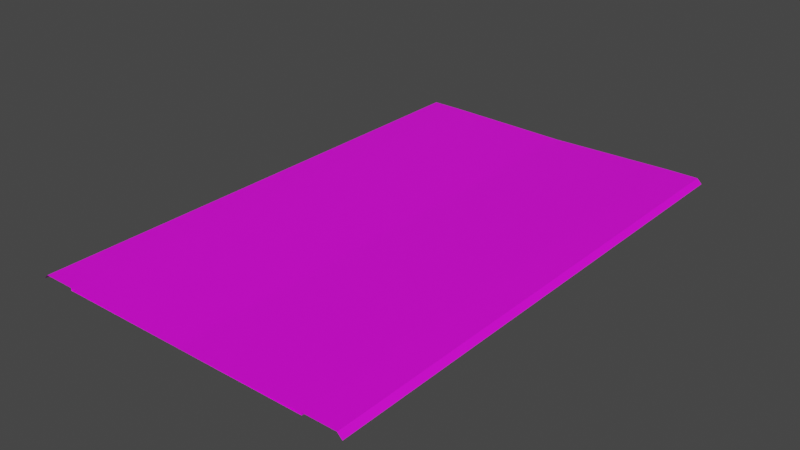 # Source: RJs_Road_4_4_Basic_Segment_UT.blend  (saved by Blender 2.92.15; exported with 4.5.12 LTS)
import bpy
from mathutils import Matrix  # noqa: F401  (used for matrix-valued properties, if any)

bpy.ops.wm.read_factory_settings(use_empty=True)
scene = bpy.context.scene
scene.name = 'Scene'

# ---- collections
col_collection = bpy.data.collections.new('Collection'); scene.collection.children.link(col_collection)
col_collection_001 = bpy.data.collections.new('Collection.001'); scene.collection.children.link(col_collection_001)

# ---- images (referenced by path relative to the original .blend; pixels are not part of the script)
import os
ASSET_DIR = os.environ.get("B2B_ASSET_DIR", "")  # directory of the original .blend (textures are referenced by path, not embedded)
HERE = os.path.dirname(os.path.abspath(__file__))  # packed textures are extracted next to this script under _unpacked/

def load_image(name, relpath, width, height, colorspace="sRGB"):
    """Load a texture the original file referenced (path relative to the .blend, or extracted next to this script)."""
    p = next((c for c in (os.path.join(HERE, relpath), os.path.join(ASSET_DIR, relpath)) if relpath and os.path.exists(c)), "")
    if p:
        img = bpy.data.images.load(p, check_existing=True)
        img.name = name
    else:  # same state as the original file: an image datablock whose file is absent (Cycles renders it pink)
        img = bpy.data.images.new(name, width, height)
        img.source = "FILE"
        img.filepath = "//" + (relpath or name)
    img.colorspace_settings.name = colorspace
    return img
img_rjs_road_basic_segment_ut_d_png_001 = load_image('RJs_Road Basic Segment_UT_d.png.001', 'RJs_Road Basic Segment_UT_d.png', 1024, 1024, 'sRGB')

# ---- materials (node trees are filled in below, after node groups)
mat_material_002 = bpy.data.materials.new('Material.002')
mat_material_002.use_transparent_shadow = False

# ---- material node trees
mat_material_002.use_nodes = True; mat_material_002.node_tree.nodes.clear()
_N = mat_material_002.node_tree.nodes; _L = mat_material_002.node_tree.links
n0 = _N.new('ShaderNodeBsdfPrincipled'); n0.name = 'Principled BSDF'; n0.location = (10, 300)
n0.distribution = 'GGX'
n0.subsurface_method = 'BURLEY'
n0.inputs[3].default_value = 1.45
n0.inputs[27].default_value = (0.0, 0.0, 0.0, 1.0)
n0.inputs[28].default_value = 1.0
n1 = _N.new('ShaderNodeOutputMaterial'); n1.name = 'Material Output'; n1.location = (300, 300)
n2 = _N.new('ShaderNodeTexImage'); n2.name = 'Image Texture'; n2.location = (-280, 280)
n2.image = img_rjs_road_basic_segment_ut_d_png_001
_L.new(n0.outputs[0], n1.inputs[0])
_L.new(n2.outputs[0], n0.inputs[0])
n1.is_active_output = True

# ---- world
world_world = bpy.data.worlds.new('World'); scene.world = world_world
world_world.use_nodes = True; world_world.node_tree.nodes.clear()
_N = world_world.node_tree.nodes; _L = world_world.node_tree.links
n0 = _N.new('ShaderNodeOutputWorld'); n0.name = 'World Output'; n0.location = (300, 300)
n1 = _N.new('ShaderNodeBackground'); n1.name = 'Background'; n1.location = (10, 300)
n1.inputs[0].default_value = (0.05088, 0.05088, 0.05088, 1.0)
_L.new(n1.outputs[0], n0.inputs[0])
n0.is_active_output = True
world_world.color = (0.05088, 0.05088, 0.05088)
world_world.use_sun_shadow = False
world_world.sun_shadow_jitter_overblur = 0.0

# ---- meshes
me_plane = bpy.data.meshes.new('Plane')
me_plane.from_pydata([(16.0, 32.0, -0.3), (16.0, -32.0, -0.3), (16.0, 32.0, 0.001), (16.0, -32.0, 0.001), (20.0, 32.0, 0.001), (20.0, -32.0, 0.001), (20.6, 32.0, -0.6), (20.6, -32.0, -0.6), (16.0, -30.0, -0.3), (16.0, -28.0, -0.3), (16.0, -26.0, -0.3), (16.0, -24.0, -0.3), (16.0, -22.0, -0.3), (16.0, -20.0, -0.3), (16.0, -18.0, -0.3), (16.0, -16.0, -0.3), (16.0, -14.0, -0.3), (16.0, -12.0, -0.3), (16.0, -10.0, -0.3), (16.0, -8.0, -0.3), (16.0, -6.0, -0.3), (16.0, -4.0, -0.3), (16.0, -2.0, -0.3), (16.0, 7.55e-07, -0.3), (16.0, 2.0, -0.3), (16.0, 4.0, -0.3), (16.0, 6.0, -0.3), (16.0, 8.0, -0.3), (16.0, 10.0, -0.3), (16.0, 12.0, -0.3), (16.0, 14.0, -0.3), (16.0, 16.0, -0.3), (16.0, 18.0, -0.3), (16.0, 20.0, -0.3), (16.0, 22.0, -0.3), (16.0, 24.0, -0.3), (16.0, 26.0, -0.3), (16.0, 28.0, -0.3), (16.0, 30.0, -0.3), (16.0, -30.0, 0.001), (16.0, -28.0, 0.001), (16.0, -26.0, 0.001), (16.0, -24.0, 0.001), (16.0, -22.0, 0.001), (16.0, -20.0, 0.001), (16.0, -18.0, 0.001), (16.0, -16.0, 0.001), (16.0, -14.0, 0.001), (16.0, -12.0, 0.001), (16.0, -10.0, 0.001), (16.0, -8.0, 0.001), (16.0, -6.0, 0.001), (16.0, -4.0, 0.001), (16.0, -2.0, 0.001), (16.0, 7.55e-07, 0.001), (16.0, 2.0, 0.001), (16.0, 4.0, 0.001), (16.0, 6.0, 0.001), (16.0, 8.0, 0.001), (16.0, 10.0, 0.001), (16.0, 12.0, 0.001), (16.0, 14.0, 0.001), (16.0, 16.0, 0.001), (16.0, 18.0, 0.001), (16.0, 20.0, 0.001), (16.0, 22.0, 0.001), (16.0, 24.0, 0.001), (16.0, 26.0, 0.001), (16.0, 28.0, 0.001), (16.0, 30.0, 0.001), (20.0, -30.0, 0.001), (20.0, -28.0, 0.001), (20.0, -26.0, 0.001), (20.0, -24.0, 0.001), (20.0, -22.0, 0.001), (20.0, -20.0, 0.001), (20.0, -18.0, 0.001), (20.0, -16.0, 0.001), (20.0, -14.0, 0.001), (20.0, -12.0, 0.001), (20.0, -10.0, 0.001), (20.0, -8.0, 0.001), (20.0, -6.0, 0.001), (20.0, -4.0, 0.001), (20.0, -2.0, 0.001), (20.0, 1.208e-06, 0.001), (20.0, 2.0, 0.001), (20.0, 4.0, 0.001), (20.0, 6.0, 0.001), (20.0, 8.0, 0.001), (20.0, 10.0, 0.001), (20.0, 12.0, 0.001), (20.0, 14.0, 0.001), (20.0, 16.0, 0.001), (20.0, 18.0, 0.001), (20.0, 20.0, 0.001), (20.0, 22.0, 0.001), (20.0, 24.0, 0.001), (20.0, 26.0, 0.001), (20.0, 28.0, 0.001), (20.0, 30.0, 0.001), (20.6, -30.0, -0.6), (20.6, -28.0, -0.6), (20.6, -26.0, -0.6), (20.6, -24.0, -0.6), (20.6, -22.0, -0.6), (20.6, -20.0, -0.6), (20.6, -18.0, -0.6), (20.6, -16.0, -0.6), (20.6, -14.0, -0.6), (20.6, -12.0, -0.6), (20.6, -10.0, -0.6), (20.6, -8.0, -0.6), (20.6, -6.0, -0.6), (20.6, -4.0, -0.6), (20.6, -2.0, -0.6), (20.6, 1.299e-06, -0.6), (20.6, 2.0, -0.6), (20.6, 4.0, -0.6), (20.6, 6.0, -0.6), (20.6, 8.0, -0.6), (20.6, 10.0, -0.6), (20.6, 12.0, -0.6), (20.6, 14.0, -0.6), (20.6, 16.0, -0.6), (20.6, 18.0, -0.6), (20.6, 20.0, -0.6), (20.6, 22.0, -0.6), (20.6, 24.0, -0.6), (20.6, 26.0, -0.6), (20.6, 28.0, -0.6), (20.6, 30.0, -0.6), (-16.0, 32.0, -0.3), (4.085e-07, 32.0, -0.3), (-16.0, -32.0, -0.3), (1.007e-05, -32.0, -0.3), (-16.0, 32.0, 0.001), (-16.0, -32.0, 0.001), (-20.0, 32.0, 0.001), (-20.0, -32.0, 0.001), (-20.6, 32.0, -0.6), (-20.6, -32.0, -0.6), (-16.0, -30.0, -0.3), (-16.0, -28.0, -0.3), (-16.0, -26.0, -0.3), (-16.0, -24.0, -0.3), (-16.0, -22.0, -0.3), (-16.0, -20.0, -0.3), (-16.0, -18.0, -0.3), (-16.0, -16.0, -0.3), (-16.0, -14.0, -0.3), (-16.0, -12.0, -0.3), (-16.0, -10.0, -0.3), (-16.0, -8.0, -0.3), (-16.0, -6.0, -0.3), (-16.0, -4.0, -0.3), (-16.0, -2.0, -0.3), (-16.0, -7.55e-07, -0.3), (-16.0, 2.0, -0.3), (-16.0, 4.0, -0.3), (-16.0, 6.0, -0.3), (-16.0, 8.0, -0.3), (-16.0, 10.0, -0.3), (-16.0, 12.0, -0.3), (-16.0, 14.0, -0.3), (-16.0, 16.0, -0.3), (-16.0, 18.0, -0.3), (-16.0, 20.0, -0.3), (-16.0, 22.0, -0.3), (-16.0, 24.0, -0.3), (-16.0, 26.0, -0.3), (-16.0, 28.0, -0.3), (-16.0, 30.0, -0.3), (7.105e-07, 30.0, -0.3), (1.013e-06, 28.0, -0.3), (1.315e-06, 26.0, -0.3), (1.616e-06, 24.0, -0.3), (1.918e-06, 22.0, -0.3), (2.22e-06, 20.0, -0.3), (2.522e-06, 18.0, -0.3), (2.824e-06, 16.0, -0.3), (3.126e-06, 14.0, -0.3), (3.428e-06, 12.0, -0.3), (3.73e-06, 10.0, -0.3), (4.032e-06, 8.0, -0.3), (4.334e-06, 6.0, -0.3), (4.636e-06, 4.0, -0.3), (4.938e-06, 2.0, -0.3), (5.24e-06, 3.956e-13, -0.3), (5.542e-06, -2.0, -0.3), (5.844e-06, -4.0, -0.3), (6.146e-06, -6.0, -0.3), (6.448e-06, -8.0, -0.3), (6.75e-06, -10.0, -0.3), (7.052e-06, -12.0, -0.3), (7.354e-06, -14.0, -0.3), (7.656e-06, -16.0, -0.3), (7.958e-06, -18.0, -0.3), (8.26e-06, -20.0, -0.3), (8.562e-06, -22.0, -0.3), (8.864e-06, -24.0, -0.3), (9.166e-06, -26.0, -0.3), (9.468e-06, -28.0, -0.3), (9.77e-06, -30.0, -0.3), (-16.0, -30.0, 0.001), (-16.0, -28.0, 0.001), (-16.0, -26.0, 0.001), (-16.0, -24.0, 0.001), (-16.0, -22.0, 0.001), (-16.0, -20.0, 0.001), (-16.0, -18.0, 0.001), (-16.0, -16.0, 0.001), (-16.0, -14.0, 0.001), (-16.0, -12.0, 0.001), (-16.0, -10.0, 0.001), (-16.0, -8.0, 0.001), (-16.0, -6.0, 0.001), (-16.0, -4.0, 0.001), (-16.0, -2.0, 0.001), (-16.0, -7.55e-07, 0.001), (-16.0, 2.0, 0.001), (-16.0, 4.0, 0.001), (-16.0, 6.0, 0.001), (-16.0, 8.0, 0.001), (-16.0, 10.0, 0.001), (-16.0, 12.0, 0.001), (-16.0, 14.0, 0.001), (-16.0, 16.0, 0.001), (-16.0, 18.0, 0.001), (-16.0, 20.0, 0.001), (-16.0, 22.0, 0.001), (-16.0, 24.0, 0.001), (-16.0, 26.0, 0.001), (-16.0, 28.0, 0.001), (-16.0, 30.0, 0.001), (-20.0, -30.0, 0.001), (-20.0, -28.0, 0.001), (-20.0, -26.0, 0.001), (-20.0, -24.0, 0.001), (-20.0, -22.0, 0.001), (-20.0, -20.0, 0.001), (-20.0, -18.0, 0.001), (-20.0, -16.0, 0.001), (-20.0, -14.0, 0.001), (-20.0, -12.0, 0.001), (-20.0, -10.0, 0.001), (-20.0, -8.0, 0.001), (-20.0, -6.0, 0.001), (-20.0, -4.0, 0.001), (-20.0, -2.0, 0.001), (-20.0, -1.208e-06, 0.001), (-20.0, 2.0, 0.001), (-20.0, 4.0, 0.001), (-20.0, 6.0, 0.001), (-20.0, 8.0, 0.001), (-20.0, 10.0, 0.001), (-20.0, 12.0, 0.001), (-20.0, 14.0, 0.001), (-20.0, 16.0, 0.001), (-20.0, 18.0, 0.001), (-20.0, 20.0, 0.001), (-20.0, 22.0, 0.001), (-20.0, 24.0, 0.001), (-20.0, 26.0, 0.001), (-20.0, 28.0, 0.001), (-20.0, 30.0, 0.001), (-20.6, -30.0, -0.6), (-20.6, -28.0, -0.6), (-20.6, -26.0, -0.6), (-20.6, -24.0, -0.6), (-20.6, -22.0, -0.6), (-20.6, -20.0, -0.6), (-20.6, -18.0, -0.6), (-20.6, -16.0, -0.6), (-20.6, -14.0, -0.6), (-20.6, -12.0, -0.6), (-20.6, -10.0, -0.6), (-20.6, -8.0, -0.6), (-20.6, -6.0, -0.6), (-20.6, -4.0, -0.6), (-20.6, -2.0, -0.6), (-20.6, -1.299e-06, -0.6), (-20.6, 2.0, -0.6), (-20.6, 4.0, -0.6), (-20.6, 6.0, -0.6), (-20.6, 8.0, -0.6), (-20.6, 10.0, -0.6), (-20.6, 12.0, -0.6), (-20.6, 14.0, -0.6), (-20.6, 16.0, -0.6), (-20.6, 18.0, -0.6), (-20.6, 20.0, -0.6), (-20.6, 22.0, -0.6), (-20.6, 24.0, -0.6), (-20.6, 26.0, -0.6), (-20.6, 28.0, -0.6), (-20.6, 30.0, -0.6)], [], [(203, 1, 8), (1, 39, 8), (3, 70, 39), (5, 101, 70), (100, 6, 4), (99, 131, 100), (98, 130, 99), (97, 129, 98), (96, 128, 97), (95, 127, 96), (94, 126, 95), (93, 125, 94), (92, 124, 93), (91, 123, 92), (90, 122, 91), (89, 121, 90), (88, 120, 89), (87, 119, 88), (86, 118, 87), (85, 117, 86), (84, 116, 85), (83, 115, 84), (82, 114, 83), (81, 113, 82), (80, 112, 81), (79, 111, 80), (78, 110, 79), (77, 109, 78), (76, 108, 77), (75, 107, 76), (74, 106, 75), (73, 105, 74), (72, 104, 73), (71, 103, 72), (70, 102, 71), (69, 4, 2), (68, 100, 69), (67, 99, 68), (66, 98, 67), (65, 97, 66), (64, 96, 65), (63, 95, 64), (62, 94, 63), (61, 93, 62), (60, 92, 61), (59, 91, 60), (58, 90, 59), (57, 89, 58), (56, 88, 57), (55, 87, 56), (54, 86, 55), (53, 85, 54), (52, 84, 53), (51, 83, 52), (50, 82, 51), (49, 81, 50), (48, 80, 49), (47, 79, 48), (46, 78, 47), (45, 77, 46), (44, 76, 45), (43, 75, 44), (42, 74, 43), (41, 73, 42), (40, 72, 41), (39, 71, 40), (38, 2, 0), (37, 69, 38), (36, 68, 37), (35, 67, 36), (34, 66, 35), (33, 65, 34), (32, 64, 33), (31, 63, 32), (30, 62, 31), (29, 61, 30), (28, 60, 29), (27, 59, 28), (26, 58, 27), (25, 57, 26), (24, 56, 25), (23, 55, 24), (22, 54, 23), (21, 53, 22), (20, 52, 21), (19, 51, 20), (18, 50, 19), (17, 49, 18), (16, 48, 17), (15, 47, 16), (14, 46, 15), (13, 45, 14), (12, 44, 13), (11, 43, 12), (10, 42, 11), (9, 41, 10), (8, 40, 9), (133, 38, 0), (173, 37, 38), (174, 36, 37), (175, 35, 36), (176, 34, 35), (177, 33, 34), (178, 32, 33), (179, 31, 32), (180, 30, 31), (181, 29, 30), (182, 28, 29), (183, 27, 28), (184, 26, 27), (185, 25, 26), (186, 24, 25), (187, 23, 24), (188, 22, 23), (189, 21, 22), (190, 20, 21), (191, 19, 20), (192, 18, 19), (193, 17, 18), (194, 16, 17), (195, 15, 16), (196, 14, 15), (197, 13, 14), (198, 12, 13), (199, 11, 12), (200, 10, 11), (201, 9, 10), (202, 8, 9), (134, 203, 142), (204, 134, 142), (235, 137, 204), (266, 139, 235), (140, 265, 138), (296, 264, 265), (295, 263, 264), (294, 262, 263), (293, 261, 262), (292, 260, 261), (291, 259, 260), (290, 258, 259), (289, 257, 258), (288, 256, 257), (287, 255, 256), (286, 254, 255), (285, 253, 254), (284, 252, 253), (283, 251, 252), (282, 250, 251), (281, 249, 250), (280, 248, 249), (279, 247, 248), (278, 246, 247), (277, 245, 246), (276, 244, 245), (275, 243, 244), (274, 242, 243), (273, 241, 242), (272, 240, 241), (271, 239, 240), (270, 238, 239), (269, 237, 238), (268, 236, 237), (267, 235, 236), (138, 234, 136), (265, 233, 234), (264, 232, 233), (263, 231, 232), (262, 230, 231), (261, 229, 230), (260, 228, 229), (259, 227, 228), (258, 226, 227), (257, 225, 226), (256, 224, 225), (255, 223, 224), (254, 222, 223), (253, 221, 222), (252, 220, 221), (251, 219, 220), (250, 218, 219), (249, 217, 218), (248, 216, 217), (247, 215, 216), (246, 214, 215), (245, 213, 214), (244, 212, 213), (243, 211, 212), (242, 210, 211), (241, 209, 210), (240, 208, 209), (239, 207, 208), (238, 206, 207), (237, 205, 206), (236, 204, 205), (136, 172, 132), (234, 171, 172), (233, 170, 171), (232, 169, 170), (231, 168, 169), (230, 167, 168), (229, 166, 167), (228, 165, 166), (227, 164, 165), (226, 163, 164), (225, 162, 163), (224, 161, 162), (223, 160, 161), (222, 159, 160), (221, 158, 159), (220, 157, 158), (219, 156, 157), (218, 155, 156), (217, 154, 155), (216, 153, 154), (215, 152, 153), (214, 151, 152), (213, 150, 151), (212, 149, 150), (211, 148, 149), (210, 147, 148), (209, 146, 147), (208, 145, 146), (207, 144, 145), (206, 143, 144), (205, 142, 143), (172, 133, 132), (171, 173, 172), (170, 174, 171), (169, 175, 170), (168, 176, 169), (167, 177, 168), (166, 178, 167), (165, 179, 166), (164, 180, 165), (163, 181, 164), (162, 182, 163), (161, 183, 162), (160, 184, 161), (159, 185, 160), (158, 186, 159), (157, 187, 158), (156, 188, 157), (155, 189, 156), (154, 190, 155), (153, 191, 154), (152, 192, 153), (151, 193, 152), (150, 194, 151), (149, 195, 150), (148, 196, 149), (147, 197, 148), (146, 198, 147), (145, 199, 146), (144, 200, 145), (143, 201, 144), (142, 202, 143), (203, 135, 1), (1, 3, 39), (3, 5, 70), (5, 7, 101), (100, 131, 6), (99, 130, 131), (98, 129, 130), (97, 128, 129), (96, 127, 128), (95, 126, 127), (94, 125, 126), (93, 124, 125), (92, 123, 124), (91, 122, 123), (90, 121, 122), (89, 120, 121), (88, 119, 120), (87, 118, 119), (86, 117, 118), (85, 116, 117), (84, 115, 116), (83, 114, 115), (82, 113, 114), (81, 112, 113), (80, 111, 112), (79, 110, 111), (78, 109, 110), (77, 108, 109), (76, 107, 108), (75, 106, 107), (74, 105, 106), (73, 104, 105), (72, 103, 104), (71, 102, 103), (70, 101, 102), (69, 100, 4), (68, 99, 100), (67, 98, 99), (66, 97, 98), (65, 96, 97), (64, 95, 96), (63, 94, 95), (62, 93, 94), (61, 92, 93), (60, 91, 92), (59, 90, 91), (58, 89, 90), (57, 88, 89), (56, 87, 88), (55, 86, 87), (54, 85, 86), (53, 84, 85), (52, 83, 84), (51, 82, 83), (50, 81, 82), (49, 80, 81), (48, 79, 80), (47, 78, 79), (46, 77, 78), (45, 76, 77), (44, 75, 76), (43, 74, 75), (42, 73, 74), (41, 72, 73), (40, 71, 72), (39, 70, 71), (38, 69, 2), (37, 68, 69), (36, 67, 68), (35, 66, 67), (34, 65, 66), (33, 64, 65), (32, 63, 64), (31, 62, 63), (30, 61, 62), (29, 60, 61), (28, 59, 60), (27, 58, 59), (26, 57, 58), (25, 56, 57), (24, 55, 56), (23, 54, 55), (22, 53, 54), (21, 52, 53), (20, 51, 52), (19, 50, 51), (18, 49, 50), (17, 48, 49), (16, 47, 48), (15, 46, 47), (14, 45, 46), (13, 44, 45), (12, 43, 44), (11, 42, 43), (10, 41, 42), (9, 40, 41), (8, 39, 40), (133, 173, 38), (173, 174, 37), (174, 175, 36), (175, 176, 35), (176, 177, 34), (177, 178, 33), (178, 179, 32), (179, 180, 31), (180, 181, 30), (181, 182, 29), (182, 183, 28), (183, 184, 27), (184, 185, 26), (185, 186, 25), (186, 187, 24), (187, 188, 23), (188, 189, 22), (189, 190, 21), (190, 191, 20), (191, 192, 19), (192, 193, 18), (193, 194, 17), (194, 195, 16), (195, 196, 15), (196, 197, 14), (197, 198, 13), (198, 199, 12), (199, 200, 11), (200, 201, 10), (201, 202, 9), (202, 203, 8), (134, 135, 203), (204, 137, 134), (235, 139, 137), (266, 141, 139), (140, 296, 265), (296, 295, 264), (295, 294, 263), (294, 293, 262), (293, 292, 261), (292, 291, 260), (291, 290, 259), (290, 289, 258), (289, 288, 257), (288, 287, 256), (287, 286, 255), (286, 285, 254), (285, 284, 253), (284, 283, 252), (283, 282, 251), (282, 281, 250), (281, 280, 249), (280, 279, 248), (279, 278, 247), (278, 277, 246), (277, 276, 245), (276, 275, 244), (275, 274, 243), (274, 273, 242), (273, 272, 241), (272, 271, 240), (271, 270, 239), (270, 269, 238), (269, 268, 237), (268, 267, 236), (267, 266, 235), (138, 265, 234), (265, 264, 233), (264, 263, 232), (263, 262, 231), (262, 261, 230), (261, 260, 229), (260, 259, 228), (259, 258, 227), (258, 257, 226), (257, 256, 225), (256, 255, 224), (255, 254, 223), (254, 253, 222), (253, 252, 221), (252, 251, 220), (251, 250, 219), (250, 249, 218), (249, 248, 217), (248, 247, 216), (247, 246, 215), (246, 245, 214), (245, 244, 213), (244, 243, 212), (243, 242, 211), (242, 241, 210), (241, 240, 209), (240, 239, 208), (239, 238, 207), (238, 237, 206), (237, 236, 205), (236, 235, 204), (136, 234, 172), (234, 233, 171), (233, 232, 170), (232, 231, 169), (231, 230, 168), (230, 229, 167), (229, 228, 166), (228, 227, 165), (227, 226, 164), (226, 225, 163), (225, 224, 162), (224, 223, 161), (223, 222, 160), (222, 221, 159), (221, 220, 158), (220, 219, 157), (219, 218, 156), (218, 217, 155), (217, 216, 154), (216, 215, 153), (215, 214, 152), (214, 213, 151), (213, 212, 150), (212, 211, 149), (211, 210, 148), (210, 209, 147), (209, 208, 146), (208, 207, 145), (207, 206, 144), (206, 205, 143), (205, 204, 142), (172, 173, 133), (171, 174, 173), (170, 175, 174), (169, 176, 175), (168, 177, 176), (167, 178, 177), (166, 179, 178), (165, 180, 179), (164, 181, 180), (163, 182, 181), (162, 183, 182), (161, 184, 183), (160, 185, 184), (159, 186, 185), (158, 187, 186), (157, 188, 187), (156, 189, 188), (155, 190, 189), (154, 191, 190), (153, 192, 191), (152, 193, 192), (151, 194, 193), (150, 195, 194), (149, 196, 195), (148, 197, 196), (147, 198, 197), (146, 199, 198), (145, 200, 199), (144, 201, 200), (143, 202, 201), (142, 203, 202)])
_uv = me_plane.uv_layers.new(name='UVMap')
_uv.uv.foreach_set('vector', [0.5303, 0.03125, 0.3469, 0.0, 0.3469, 0.03125, 0.06654, 1.0, 0.06289, 0.9688, 0.06654, 0.9688, 0.05765, 0.0, 7.35e-05, 0.03125, 0.05765, 0.03125, 0.01481, 0.0, 0.02807, 0.03125, 0.01481, 0.03125, 0.01481, 0.9688, 0.02807, 1.0, 0.01481, 1.0, 0.01481, 0.9375, 0.02807, 0.9688, 0.01481, 0.9688, 0.01481, 0.9062, 0.02807, 0.9375, 0.01481, 0.9375, 0.01481, 0.875, 0.02807, 0.9062, 0.01481, 0.9062, 0.01481, 0.8438, 0.02807, 0.875, 0.01481, 0.875, 0.01481, 0.8125, 0.02807, 0.8438, 0.01481, 0.8438, 0.01481, 0.7812, 0.02807, 0.8125, 0.01481, 0.8125, 0.01481, 0.75, 0.02807, 0.7812, 0.01481, 0.7812, 0.01481, 0.7188, 0.02807, 0.75, 0.01481, 0.75, 0.01481, 0.6875, 0.02807, 0.7188, 0.01481, 0.7188, 0.01481, 0.6562, 0.02807, 0.6875, 0.01481, 0.6875, 0.01481, 0.625, 0.02807, 0.6562, 0.01481, 0.6562, 0.01481, 0.5938, 0.02807, 0.625, 0.01481, 0.625, 0.01481, 0.5625, 0.02807, 0.5938, 0.01481, 0.5938, 0.01481, 0.5312, 0.02807, 0.5625, 0.01481, 0.5625, 0.01481, 0.5, 0.02807, 0.5312, 0.01481, 0.5312, 0.01481, 0.4688, 0.02807, 0.5, 0.01481, 0.5, 0.01481, 0.4375, 0.02807, 0.4688, 0.01481, 0.4688, 0.01481, 0.4062, 0.02807, 0.4375, 0.01481, 0.4375, 0.01481, 0.375, 0.02807, 0.4062, 0.01481, 0.4062, 0.01481, 0.3438, 0.02807, 0.375, 0.01481, 0.375, 0.01481, 0.3125, 0.02807, 0.3438, 0.01481, 0.3438, 0.01481, 0.2812, 0.02807, 0.3125, 0.01481, 0.3125, 0.01481, 0.25, 0.02807, 0.2812, 0.01481, 0.2812, 0.01481, 0.2188, 0.02807, 0.25, 0.01481, 0.25, 0.01481, 0.1875, 0.02807, 0.2188, 0.01481, 0.2188, 0.01481, 0.1562, 0.02807, 0.1875, 0.01481, 0.1875, 0.01481, 0.125, 0.02807, 0.1562, 0.01481, 0.1562, 0.01481, 0.09375, 0.02807, 0.125, 0.01481, 0.125, 0.01481, 0.0625, 0.02807, 0.09375, 0.01481, 0.09375, 0.01481, 0.03125, 0.02807, 0.0625, 0.01481, 0.0625, 0.05765, 0.9688, 7.35e-05, 1.0, 0.05765, 1.0, 0.05765, 0.9375, 7.35e-05, 0.9688, 0.05765, 0.9688, 0.05765, 0.9062, 7.35e-05, 0.9375, 0.05765, 0.9375, 0.05765, 0.875, 7.35e-05, 0.9062, 0.05765, 0.9062, 0.05765, 0.8438, 7.35e-05, 0.875, 0.05765, 0.875, 0.05765, 0.8125, 7.35e-05, 0.8438, 0.05765, 0.8438, 0.05765, 0.7812, 7.35e-05, 0.8125, 0.05765, 0.8125, 0.05765, 0.75, 7.35e-05, 0.7812, 0.05765, 0.7812, 0.05765, 0.7188, 7.35e-05, 0.75, 0.05765, 0.75, 0.05765, 0.6875, 7.35e-05, 0.7188, 0.05765, 0.7188, 0.05765, 0.6562, 7.35e-05, 0.6875, 0.05765, 0.6875, 0.05765, 0.625, 7.35e-05, 0.6562, 0.05765, 0.6562, 0.05765, 0.5938, 7.35e-05, 0.625, 0.05765, 0.625, 0.05765, 0.5625, 7.35e-05, 0.5938, 0.05765, 0.5938, 0.05765, 0.5312, 7.35e-05, 0.5625, 0.05765, 0.5625, 0.05765, 0.5, 7.35e-05, 0.5312, 0.05765, 0.5312, 0.05765, 0.4688, 7.35e-05, 0.5, 0.05765, 0.5, 0.05765, 0.4375, 7.35e-05, 0.4688, 0.05765, 0.4688, 0.05765, 0.4062, 7.35e-05, 0.4375, 0.05765, 0.4375, 0.05765, 0.375, 7.35e-05, 0.4062, 0.05765, 0.4062, 0.05765, 0.3438, 7.35e-05, 0.375, 0.05765, 0.375, 0.05765, 0.3125, 7.35e-05, 0.3438, 0.05765, 0.3438, 0.05765, 0.2812, 7.35e-05, 0.3125, 0.05765, 0.3125, 0.05765, 0.25, 7.35e-05, 0.2812, 0.05765, 0.2812, 0.05765, 0.2188, 7.35e-05, 0.25, 0.05765, 0.25, 0.05765, 0.1875, 7.35e-05, 0.2188, 0.05765, 0.2188, 0.05765, 0.1562, 7.35e-05, 0.1875, 0.05765, 0.1875, 0.05765, 0.125, 7.35e-05, 0.1562, 0.05765, 0.1562, 0.05765, 0.09375, 7.35e-05, 0.125, 0.05765, 0.125, 0.05765, 0.0625, 7.35e-05, 0.09375, 0.05765, 0.09375, 0.05765, 0.03125, 7.35e-05, 0.0625, 0.05765, 0.0625, 0.06654, 0.03125, 0.06289, 0.0, 0.06654, 0.0, 0.06654, 0.0625, 0.06289, 0.03125, 0.06654, 0.03125, 0.06654, 0.09375, 0.06289, 0.0625, 0.06654, 0.0625, 0.06654, 0.125, 0.06289, 0.09375, 0.06654, 0.09375, 0.06654, 0.1562, 0.06289, 0.125, 0.06654, 0.125, 0.06654, 0.1875, 0.06289, 0.1562, 0.06654, 0.1562, 0.06654, 0.2188, 0.06289, 0.1875, 0.06654, 0.1875, 0.06654, 0.25, 0.06289, 0.2188, 0.06654, 0.2188, 0.06654, 0.2812, 0.06289, 0.25, 0.06654, 0.25, 0.06654, 0.3125, 0.06289, 0.2812, 0.06654, 0.2812, 0.06654, 0.3438, 0.06289, 0.3125, 0.06654, 0.3125, 0.06654, 0.375, 0.06289, 0.3438, 0.06654, 0.3438, 0.06654, 0.4062, 0.06289, 0.375, 0.06654, 0.375, 0.06654, 0.4375, 0.06289, 0.4062, 0.06654, 0.4062, 0.06654, 0.4688, 0.06289, 0.4375, 0.06654, 0.4375, 0.06654, 0.5, 0.06289, 0.4688, 0.06654, 0.4688, 0.06654, 0.5312, 0.06289, 0.5, 0.06654, 0.5, 0.06654, 0.5625, 0.06289, 0.5312, 0.06654, 0.5312, 0.06654, 0.5938, 0.06289, 0.5625, 0.06654, 0.5625, 0.06654, 0.625, 0.06289, 0.5938, 0.06654, 0.5938, 0.06654, 0.6562, 0.06289, 0.625, 0.06654, 0.625, 0.06654, 0.6875, 0.06289, 0.6562, 0.06654, 0.6562, 0.06654, 0.7188, 0.06289, 0.6875, 0.06654, 0.6875, 0.06654, 0.75, 0.06289, 0.7188, 0.06654, 0.7188, 0.06654, 0.7812, 0.06289, 0.75, 0.06654, 0.75, 0.06654, 0.8125, 0.06289, 0.7812, 0.06654, 0.7812, 0.06654, 0.8438, 0.06289, 0.8125, 0.06654, 0.8125, 0.06654, 0.875, 0.06289, 0.8438, 0.06654, 0.8438, 0.06654, 0.9062, 0.06289, 0.875, 0.06654, 0.875, 0.06654, 0.9375, 0.06289, 0.9062, 0.06654, 0.9062, 0.06654, 0.9688, 0.06289, 0.9375, 0.06654, 0.9375, 0.5303, 1.0, 0.3469, 0.9688, 0.3469, 1.0, 0.5303, 0.9688, 0.3469, 0.9375, 0.3469, 0.9688, 0.5303, 0.9375, 0.3469, 0.9062, 0.3469, 0.9375, 0.5303, 0.9062, 0.3469, 0.875, 0.3469, 0.9062, 0.5303, 0.875, 0.3469, 0.8438, 0.3469, 0.875, 0.5303, 0.8438, 0.3469, 0.8125, 0.3469, 0.8438, 0.5303, 0.8125, 0.3469, 0.7812, 0.3469, 0.8125, 0.5303, 0.7812, 0.3469, 0.75, 0.3469, 0.7812, 0.5303, 0.75, 0.3469, 0.7188, 0.3469, 0.75, 0.5303, 0.7188, 0.3469, 0.6875, 0.3469, 0.7188, 0.5303, 0.6875, 0.3469, 0.6562, 0.3469, 0.6875, 0.5303, 0.6562, 0.3469, 0.625, 0.3469, 0.6562, 0.5303, 0.625, 0.3469, 0.5938, 0.3469, 0.625, 0.5303, 0.5938, 0.3469, 0.5625, 0.3469, 0.5938, 0.5303, 0.5625, 0.3469, 0.5312, 0.3469, 0.5625, 0.5303, 0.5312, 0.3469, 0.5, 0.3469, 0.5312, 0.5303, 0.5, 0.3469, 0.4688, 0.3469, 0.5, 0.5303, 0.4688, 0.3469, 0.4375, 0.3469, 0.4688, 0.5303, 0.4375, 0.3469, 0.4062, 0.3469, 0.4375, 0.5303, 0.4062, 0.3469, 0.375, 0.3469, 0.4062, 0.5303, 0.375, 0.3469, 0.3438, 0.3469, 0.375, 0.5303, 0.3438, 0.3469, 0.3125, 0.3469, 0.3438, 0.5303, 0.3125, 0.3469, 0.2812, 0.3469, 0.3125, 0.5303, 0.2812, 0.3469, 0.25, 0.3469, 0.2812, 0.5303, 0.25, 0.3469, 0.2188, 0.3469, 0.25, 0.5303, 0.2188, 0.3469, 0.1875, 0.3469, 0.2188, 0.5303, 0.1875, 0.3469, 0.1562, 0.3469, 0.1875, 0.5303, 0.1562, 0.3469, 0.125, 0.3469, 0.1562, 0.5303, 0.125, 0.3469, 0.09375, 0.3469, 0.125, 0.5303, 0.09375, 0.3469, 0.0625, 0.3469, 0.09375, 0.5303, 0.0625, 0.3469, 0.03125, 0.3469, 0.0625, 0.1144, 0.0, 0.2979, 0.03125, 0.1144, 0.03125, 0.05925, 0.03125, 0.06289, 0.0, 0.06289, 0.03125, 7.35e-05, 0.03125, 0.05765, 0.0, 0.05765, 0.03125, 0.01481, 0.9688, 0.00155, 1.0, 0.00155, 0.9688, 0.01481, 0.0, 0.00155, 0.03125, 0.00155, 0.0, 0.01481, 0.03125, 0.00155, 0.0625, 0.00155, 0.03125, 0.01481, 0.0625, 0.00155, 0.09375, 0.00155, 0.0625, 0.01481, 0.09375, 0.00155, 0.125, 0.00155, 0.09375, 0.01481, 0.125, 0.00155, 0.1562, 0.00155, 0.125, 0.01481, 0.1562, 0.00155, 0.1875, 0.00155, 0.1562, 0.01481, 0.1875, 0.00155, 0.2188, 0.00155, 0.1875, 0.01481, 0.2188, 0.00155, 0.25, 0.00155, 0.2188, 0.01481, 0.25, 0.00155, 0.2812, 0.00155, 0.25, 0.01481, 0.2812, 0.00155, 0.3125, 0.00155, 0.2812, 0.01481, 0.3125, 0.00155, 0.3438, 0.00155, 0.3125, 0.01481, 0.3438, 0.00155, 0.375, 0.00155, 0.3438, 0.01481, 0.375, 0.00155, 0.4062, 0.00155, 0.375, 0.01481, 0.4062, 0.00155, 0.4375, 0.00155, 0.4062, 0.01481, 0.4375, 0.00155, 0.4688, 0.00155, 0.4375, 0.01481, 0.4688, 0.00155, 0.5, 0.00155, 0.4688, 0.01481, 0.5, 0.00155, 0.5312, 0.00155, 0.5, 0.01481, 0.5312, 0.00155, 0.5625, 0.00155, 0.5312, 0.01481, 0.5625, 0.00155, 0.5938, 0.00155, 0.5625, 0.01481, 0.5938, 0.00155, 0.625, 0.00155, 0.5938, 0.01481, 0.625, 0.00155, 0.6562, 0.00155, 0.625, 0.01481, 0.6562, 0.00155, 0.6875, 0.00155, 0.6562, 0.01481, 0.6875, 0.00155, 0.7188, 0.00155, 0.6875, 0.01481, 0.7188, 0.00155, 0.75, 0.00155, 0.7188, 0.01481, 0.75, 0.00155, 0.7812, 0.00155, 0.75, 0.01481, 0.7812, 0.00155, 0.8125, 0.00155, 0.7812, 0.01481, 0.8125, 0.00155, 0.8438, 0.00155, 0.8125, 0.01481, 0.8438, 0.00155, 0.875, 0.00155, 0.8438, 0.01481, 0.875, 0.00155, 0.9062, 0.00155, 0.875, 0.01481, 0.9062, 0.00155, 0.9375, 0.00155, 0.9062, 0.01481, 0.9375, 0.00155, 0.9688, 0.00155, 0.9375, 7.35e-05, 1.0, 0.05765, 0.9688, 0.05765, 1.0, 7.35e-05, 0.9688, 0.05765, 0.9375, 0.05765, 0.9688, 7.35e-05, 0.9375, 0.05765, 0.9062, 0.05765, 0.9375, 7.35e-05, 0.9062, 0.05765, 0.875, 0.05765, 0.9062, 7.35e-05, 0.875, 0.05765, 0.8438, 0.05765, 0.875, 7.35e-05, 0.8438, 0.05765, 0.8125, 0.05765, 0.8438, 7.35e-05, 0.8125, 0.05765, 0.7812, 0.05765, 0.8125, 7.35e-05, 0.7812, 0.05765, 0.75, 0.05765, 0.7812, 7.35e-05, 0.75, 0.05765, 0.7188, 0.05765, 0.75, 7.35e-05, 0.7188, 0.05765, 0.6875, 0.05765, 0.7188, 7.35e-05, 0.6875, 0.05765, 0.6562, 0.05765, 0.6875, 7.35e-05, 0.6562, 0.05765, 0.625, 0.05765, 0.6562, 7.35e-05, 0.625, 0.05765, 0.5938, 0.05765, 0.625, 7.35e-05, 0.5938, 0.05765, 0.5625, 0.05765, 0.5938, 7.35e-05, 0.5625, 0.05765, 0.5312, 0.05765, 0.5625, 7.35e-05, 0.5312, 0.05765, 0.5, 0.05765, 0.5312, 7.35e-05, 0.5, 0.05765, 0.4688, 0.05765, 0.5, 7.35e-05, 0.4688, 0.05765, 0.4375, 0.05765, 0.4688, 7.35e-05, 0.4375, 0.05765, 0.4062, 0.05765, 0.4375, 7.35e-05, 0.4062, 0.05765, 0.375, 0.05765, 0.4062, 7.35e-05, 0.375, 0.05765, 0.3438, 0.05765, 0.375, 7.35e-05, 0.3438, 0.05765, 0.3125, 0.05765, 0.3438, 7.35e-05, 0.3125, 0.05765, 0.2812, 0.05765, 0.3125, 7.35e-05, 0.2812, 0.05765, 0.25, 0.05765, 0.2812, 7.35e-05, 0.25, 0.05765, 0.2188, 0.05765, 0.25, 7.35e-05, 0.2188, 0.05765, 0.1875, 0.05765, 0.2188, 7.35e-05, 0.1875, 0.05765, 0.1562, 0.05765, 0.1875, 7.35e-05, 0.1562, 0.05765, 0.125, 0.05765, 0.1562, 7.35e-05, 0.125, 0.05765, 0.09375, 0.05765, 0.125, 7.35e-05, 0.09375, 0.05765, 0.0625, 0.05765, 0.09375, 7.35e-05, 0.0625, 0.05765, 0.03125, 0.05765, 0.0625, 0.05925, 1.0, 0.06289, 0.9688, 0.06289, 1.0, 0.05925, 0.9688, 0.06289, 0.9375, 0.06289, 0.9688, 0.05925, 0.9375, 0.06289, 0.9062, 0.06289, 0.9375, 0.05925, 0.9062, 0.06289, 0.875, 0.06289, 0.9062, 0.05925, 0.875, 0.06289, 0.8438, 0.06289, 0.875, 0.05925, 0.8438, 0.06289, 0.8125, 0.06289, 0.8438, 0.05925, 0.8125, 0.06289, 0.7812, 0.06289, 0.8125, 0.05925, 0.7812, 0.06289, 0.75, 0.06289, 0.7812, 0.05925, 0.75, 0.06289, 0.7188, 0.06289, 0.75, 0.05925, 0.7188, 0.06289, 0.6875, 0.06289, 0.7188, 0.05925, 0.6875, 0.06289, 0.6562, 0.06289, 0.6875, 0.05925, 0.6562, 0.06289, 0.625, 0.06289, 0.6562, 0.05925, 0.625, 0.06289, 0.5938, 0.06289, 0.625, 0.05925, 0.5938, 0.06289, 0.5625, 0.06289, 0.5938, 0.05925, 0.5625, 0.06289, 0.5312, 0.06289, 0.5625, 0.05925, 0.5312, 0.06289, 0.5, 0.06289, 0.5312, 0.05925, 0.5, 0.06289, 0.4688, 0.06289, 0.5, 0.05925, 0.4688, 0.06289, 0.4375, 0.06289, 0.4688, 0.05925, 0.4375, 0.06289, 0.4062, 0.06289, 0.4375, 0.05925, 0.4062, 0.06289, 0.375, 0.06289, 0.4062, 0.05925, 0.375, 0.06289, 0.3438, 0.06289, 0.375, 0.05925, 0.3438, 0.06289, 0.3125, 0.06289, 0.3438, 0.05925, 0.3125, 0.06289, 0.2812, 0.06289, 0.3125, 0.05925, 0.2812, 0.06289, 0.25, 0.06289, 0.2812, 0.05925, 0.25, 0.06289, 0.2188, 0.06289, 0.25, 0.05925, 0.2188, 0.06289, 0.1875, 0.06289, 0.2188, 0.05925, 0.1875, 0.06289, 0.1562, 0.06289, 0.1875, 0.05925, 0.1562, 0.06289, 0.125, 0.06289, 0.1562, 0.05925, 0.125, 0.06289, 0.09375, 0.06289, 0.125, 0.05925, 0.09375, 0.06289, 0.0625, 0.06289, 0.09375, 0.05925, 0.0625, 0.06289, 0.03125, 0.06289, 0.0625, 0.1144, 0.9688, 0.2979, 1.0, 0.1144, 1.0, 0.1144, 0.9375, 0.2979, 0.9688, 0.1144, 0.9688, 0.1144, 0.9062, 0.2979, 0.9375, 0.1144, 0.9375, 0.1144, 0.875, 0.2979, 0.9062, 0.1144, 0.9062, 0.1144, 0.8438, 0.2979, 0.875, 0.1144, 0.875, 0.1144, 0.8125, 0.2979, 0.8438, 0.1144, 0.8438, 0.1144, 0.7812, 0.2979, 0.8125, 0.1144, 0.8125, 0.1144, 0.75, 0.2979, 0.7812, 0.1144, 0.7812, 0.1144, 0.7188, 0.2979, 0.75, 0.1144, 0.75, 0.1144, 0.6875, 0.2979, 0.7188, 0.1144, 0.7188, 0.1144, 0.6562, 0.2979, 0.6875, 0.1144, 0.6875, 0.1144, 0.625, 0.2979, 0.6562, 0.1144, 0.6562, 0.1144, 0.5938, 0.2979, 0.625, 0.1144, 0.625, 0.1144, 0.5625, 0.2979, 0.5938, 0.1144, 0.5938, 0.1144, 0.5312, 0.2979, 0.5625, 0.1144, 0.5625, 0.1144, 0.5, 0.2979, 0.5312, 0.1144, 0.5312, 0.1144, 0.4688, 0.2979, 0.5, 0.1144, 0.5, 0.1144, 0.4375, 0.2979, 0.4688, 0.1144, 0.4688, 0.1144, 0.4062, 0.2979, 0.4375, 0.1144, 0.4375, 0.1144, 0.375, 0.2979, 0.4062, 0.1144, 0.4062, 0.1144, 0.3438, 0.2979, 0.375, 0.1144, 0.375, 0.1144, 0.3125, 0.2979, 0.3438, 0.1144, 0.3438, 0.1144, 0.2812, 0.2979, 0.3125, 0.1144, 0.3125, 0.1144, 0.25, 0.2979, 0.2812, 0.1144, 0.2812, 0.1144, 0.2188, 0.2979, 0.25, 0.1144, 0.25, 0.1144, 0.1875, 0.2979, 0.2188, 0.1144, 0.2188, 0.1144, 0.1562, 0.2979, 0.1875, 0.1144, 0.1875, 0.1144, 0.125, 0.2979, 0.1562, 0.1144, 0.1562, 0.1144, 0.09375, 0.2979, 0.125, 0.1144, 0.125, 0.1144, 0.0625, 0.2979, 0.09375, 0.1144, 0.09375, 0.1144, 0.03125, 0.2979, 0.0625, 0.1144, 0.0625, 0.5303, 0.03125, 0.5303, 0.0, 0.3469, 0.0, 0.06654, 1.0, 0.06289, 1.0, 0.06289, 0.9688, 0.05765, 0.0, 7.35e-05, 0.0, 7.35e-05, 0.03125, 0.01481, 0.0, 0.02807, 0.0, 0.02807, 0.03125, 0.01481, 0.9688, 0.02807, 0.9688, 0.02807, 1.0, 0.01481, 0.9375, 0.02807, 0.9375, 0.02807, 0.9688, 0.01481, 0.9062, 0.02807, 0.9062, 0.02807, 0.9375, 0.01481, 0.875, 0.02807, 0.875, 0.02807, 0.9062, 0.01481, 0.8438, 0.02807, 0.8438, 0.02807, 0.875, 0.01481, 0.8125, 0.02807, 0.8125, 0.02807, 0.8438, 0.01481, 0.7812, 0.02807, 0.7812, 0.02807, 0.8125, 0.01481, 0.75, 0.02807, 0.75, 0.02807, 0.7812, 0.01481, 0.7188, 0.02807, 0.7188, 0.02807, 0.75, 0.01481, 0.6875, 0.02807, 0.6875, 0.02807, 0.7188, 0.01481, 0.6562, 0.02807, 0.6562, 0.02807, 0.6875, 0.01481, 0.625, 0.02807, 0.625, 0.02807, 0.6562, 0.01481, 0.5938, 0.02807, 0.5938, 0.02807, 0.625, 0.01481, 0.5625, 0.02807, 0.5625, 0.02807, 0.5938, 0.01481, 0.5312, 0.02807, 0.5312, 0.02807, 0.5625, 0.01481, 0.5, 0.02807, 0.5, 0.02807, 0.5312, 0.01481, 0.4688, 0.02807, 0.4688, 0.02807, 0.5, 0.01481, 0.4375, 0.02807, 0.4375, 0.02807, 0.4688, 0.01481, 0.4062, 0.02807, 0.4062, 0.02807, 0.4375, 0.01481, 0.375, 0.02807, 0.375, 0.02807, 0.4062, 0.01481, 0.3438, 0.02807, 0.3438, 0.02807, 0.375, 0.01481, 0.3125, 0.02807, 0.3125, 0.02807, 0.3438, 0.01481, 0.2812, 0.02807, 0.2812, 0.02807, 0.3125, 0.01481, 0.25, 0.02807, 0.25, 0.02807, 0.2812, 0.01481, 0.2188, 0.02807, 0.2188, 0.02807, 0.25, 0.01481, 0.1875, 0.02807, 0.1875, 0.02807, 0.2188, 0.01481, 0.1562, 0.02807, 0.1562, 0.02807, 0.1875, 0.01481, 0.125, 0.02807, 0.125, 0.02807, 0.1562, 0.01481, 0.09375, 0.02807, 0.09375, 0.02807, 0.125, 0.01481, 0.0625, 0.02807, 0.0625, 0.02807, 0.09375, 0.01481, 0.03125, 0.02807, 0.03125, 0.02807, 0.0625, 0.05765, 0.9688, 7.35e-05, 0.9688, 7.35e-05, 1.0, 0.05765, 0.9375, 7.35e-05, 0.9375, 7.35e-05, 0.9688, 0.05765, 0.9062, 7.35e-05, 0.9062, 7.35e-05, 0.9375, 0.05765, 0.875, 7.35e-05, 0.875, 7.35e-05, 0.9062, 0.05765, 0.8438, 7.35e-05, 0.8438, 7.35e-05, 0.875, 0.05765, 0.8125, 7.35e-05, 0.8125, 7.35e-05, 0.8438, 0.05765, 0.7812, 7.35e-05, 0.7812, 7.35e-05, 0.8125, 0.05765, 0.75, 7.35e-05, 0.75, 7.35e-05, 0.7812, 0.05765, 0.7188, 7.35e-05, 0.7188, 7.35e-05, 0.75, 0.05765, 0.6875, 7.35e-05, 0.6875, 7.35e-05, 0.7188, 0.05765, 0.6562, 7.35e-05, 0.6562, 7.35e-05, 0.6875, 0.05765, 0.625, 7.35e-05, 0.625, 7.35e-05, 0.6562, 0.05765, 0.5938, 7.35e-05, 0.5938, 7.35e-05, 0.625, 0.05765, 0.5625, 7.35e-05, 0.5625, 7.35e-05, 0.5938, 0.05765, 0.5312, 7.35e-05, 0.5312, 7.35e-05, 0.5625, 0.05765, 0.5, 7.35e-05, 0.5, 7.35e-05, 0.5312, 0.05765, 0.4688, 7.35e-05, 0.4688, 7.35e-05, 0.5, 0.05765, 0.4375, 7.35e-05, 0.4375, 7.35e-05, 0.4688, 0.05765, 0.4062, 7.35e-05, 0.4062, 7.35e-05, 0.4375, 0.05765, 0.375, 7.35e-05, 0.375, 7.35e-05, 0.4062, 0.05765, 0.3438, 7.35e-05, 0.3438, 7.35e-05, 0.375, 0.05765, 0.3125, 7.35e-05, 0.3125, 7.35e-05, 0.3438, 0.05765, 0.2812, 7.35e-05, 0.2812, 7.35e-05, 0.3125, 0.05765, 0.25, 7.35e-05, 0.25, 7.35e-05, 0.2812, 0.05765, 0.2188, 7.35e-05, 0.2188, 7.35e-05, 0.25, 0.05765, 0.1875, 7.35e-05, 0.1875, 7.35e-05, 0.2188, 0.05765, 0.1562, 7.35e-05, 0.1562, 7.35e-05, 0.1875, 0.05765, 0.125, 7.35e-05, 0.125, 7.35e-05, 0.1562, 0.05765, 0.09375, 7.35e-05, 0.09375, 7.35e-05, 0.125, 0.05765, 0.0625, 7.35e-05, 0.0625, 7.35e-05, 0.09375, 0.05765, 0.03125, 7.35e-05, 0.03125, 7.35e-05, 0.0625, 0.06654, 0.03125, 0.06289, 0.03125, 0.06289, 0.0, 0.06654, 0.0625, 0.06289, 0.0625, 0.06289, 0.03125, 0.06654, 0.09375, 0.06289, 0.09375, 0.06289, 0.0625, 0.06654, 0.125, 0.06289, 0.125, 0.06289, 0.09375, 0.06654, 0.1562, 0.06289, 0.1562, 0.06289, 0.125, 0.06654, 0.1875, 0.06289, 0.1875, 0.06289, 0.1562, 0.06654, 0.2188, 0.06289, 0.2188, 0.06289, 0.1875, 0.06654, 0.25, 0.06289, 0.25, 0.06289, 0.2188, 0.06654, 0.2812, 0.06289, 0.2812, 0.06289, 0.25, 0.06654, 0.3125, 0.06289, 0.3125, 0.06289, 0.2812, 0.06654, 0.3438, 0.06289, 0.3438, 0.06289, 0.3125, 0.06654, 0.375, 0.06289, 0.375, 0.06289, 0.3438, 0.06654, 0.4062, 0.06289, 0.4062, 0.06289, 0.375, 0.06654, 0.4375, 0.06289, 0.4375, 0.06289, 0.4062, 0.06654, 0.4688, 0.06289, 0.4688, 0.06289, 0.4375, 0.06654, 0.5, 0.06289, 0.5, 0.06289, 0.4688, 0.06654, 0.5312, 0.06289, 0.5312, 0.06289, 0.5, 0.06654, 0.5625, 0.06289, 0.5625, 0.06289, 0.5312, 0.06654, 0.5938, 0.06289, 0.5938, 0.06289, 0.5625, 0.06654, 0.625, 0.06289, 0.625, 0.06289, 0.5938, 0.06654, 0.6562, 0.06289, 0.6562, 0.06289, 0.625, 0.06654, 0.6875, 0.06289, 0.6875, 0.06289, 0.6562, 0.06654, 0.7188, 0.06289, 0.7188, 0.06289, 0.6875, 0.06654, 0.75, 0.06289, 0.75, 0.06289, 0.7188, 0.06654, 0.7812, 0.06289, 0.7812, 0.06289, 0.75, 0.06654, 0.8125, 0.06289, 0.8125, 0.06289, 0.7812, 0.06654, 0.8438, 0.06289, 0.8438, 0.06289, 0.8125, 0.06654, 0.875, 0.06289, 0.875, 0.06289, 0.8438, 0.06654, 0.9062, 0.06289, 0.9062, 0.06289, 0.875, 0.06654, 0.9375, 0.06289, 0.9375, 0.06289, 0.9062, 0.06654, 0.9688, 0.06289, 0.9688, 0.06289, 0.9375, 0.5303, 1.0, 0.5303, 0.9688, 0.3469, 0.9688, 0.5303, 0.9688, 0.5303, 0.9375, 0.3469, 0.9375, 0.5303, 0.9375, 0.5303, 0.9062, 0.3469, 0.9062, 0.5303, 0.9062, 0.5303, 0.875, 0.3469, 0.875, 0.5303, 0.875, 0.5303, 0.8438, 0.3469, 0.8438, 0.5303, 0.8438, 0.5303, 0.8125, 0.3469, 0.8125, 0.5303, 0.8125, 0.5303, 0.7812, 0.3469, 0.7812, 0.5303, 0.7812, 0.5303, 0.75, 0.3469, 0.75, 0.5303, 0.75, 0.5303, 0.7188, 0.3469, 0.7188, 0.5303, 0.7188, 0.5303, 0.6875, 0.3469, 0.6875, 0.5303, 0.6875, 0.5303, 0.6562, 0.3469, 0.6562, 0.5303, 0.6562, 0.5303, 0.625, 0.3469, 0.625, 0.5303, 0.625, 0.5303, 0.5938, 0.3469, 0.5938, 0.5303, 0.5938, 0.5303, 0.5625, 0.3469, 0.5625, 0.5303, 0.5625, 0.5303, 0.5312, 0.3469, 0.5312, 0.5303, 0.5312, 0.5303, 0.5, 0.3469, 0.5, 0.5303, 0.5, 0.5303, 0.4688, 0.3469, 0.4688, 0.5303, 0.4688, 0.5303, 0.4375, 0.3469, 0.4375, 0.5303, 0.4375, 0.5303, 0.4062, 0.3469, 0.4062, 0.5303, 0.4062, 0.5303, 0.375, 0.3469, 0.375, 0.5303, 0.375, 0.5303, 0.3438, 0.3469, 0.3438, 0.5303, 0.3438, 0.5303, 0.3125, 0.3469, 0.3125, 0.5303, 0.3125, 0.5303, 0.2812, 0.3469, 0.2812, 0.5303, 0.2812, 0.5303, 0.25, 0.3469, 0.25, 0.5303, 0.25, 0.5303, 0.2188, 0.3469, 0.2188, 0.5303, 0.2188, 0.5303, 0.1875, 0.3469, 0.1875, 0.5303, 0.1875, 0.5303, 0.1562, 0.3469, 0.1562, 0.5303, 0.1562, 0.5303, 0.125, 0.3469, 0.125, 0.5303, 0.125, 0.5303, 0.09375, 0.3469, 0.09375, 0.5303, 0.09375, 0.5303, 0.0625, 0.3469, 0.0625, 0.5303, 0.0625, 0.5303, 0.03125, 0.3469, 0.03125, 0.1144, 0.0, 0.2979, 0.0, 0.2979, 0.03125, 0.05925, 0.03125, 0.05925, 0.0, 0.06289, 0.0, 7.35e-05, 0.03125, 7.35e-05, 0.0, 0.05765, 0.0, 0.01481, 0.9688, 0.01481, 1.0, 0.00155, 1.0, 0.01481, 0.0, 0.01481, 0.03125, 0.00155, 0.03125, 0.01481, 0.03125, 0.01481, 0.0625, 0.00155, 0.0625, 0.01481, 0.0625, 0.01481, 0.09375, 0.00155, 0.09375, 0.01481, 0.09375, 0.01481, 0.125, 0.00155, 0.125, 0.01481, 0.125, 0.01481, 0.1562, 0.00155, 0.1562, 0.01481, 0.1562, 0.01481, 0.1875, 0.00155, 0.1875, 0.01481, 0.1875, 0.01481, 0.2188, 0.00155, 0.2188, 0.01481, 0.2188, 0.01481, 0.25, 0.00155, 0.25, 0.01481, 0.25, 0.01481, 0.2812, 0.00155, 0.2812, 0.01481, 0.2812, 0.01481, 0.3125, 0.00155, 0.3125, 0.01481, 0.3125, 0.01481, 0.3438, 0.00155, 0.3438, 0.01481, 0.3438, 0.01481, 0.375, 0.00155, 0.375, 0.01481, 0.375, 0.01481, 0.4062, 0.00155, 0.4062, 0.01481, 0.4062, 0.01481, 0.4375, 0.00155, 0.4375, 0.01481, 0.4375, 0.01481, 0.4688, 0.00155, 0.4688, 0.01481, 0.4688, 0.01481, 0.5, 0.00155, 0.5, 0.01481, 0.5, 0.01481, 0.5312, 0.00155, 0.5312, 0.01481, 0.5312, 0.01481, 0.5625, 0.00155, 0.5625, 0.01481, 0.5625, 0.01481, 0.5938, 0.00155, 0.5938, 0.01481, 0.5938, 0.01481, 0.625, 0.00155, 0.625, 0.01481, 0.625, 0.01481, 0.6562, 0.00155, 0.6562, 0.01481, 0.6562, 0.01481, 0.6875, 0.00155, 0.6875, 0.01481, 0.6875, 0.01481, 0.7188, 0.00155, 0.7188, 0.01481, 0.7188, 0.01481, 0.75, 0.00155, 0.75, 0.01481, 0.75, 0.01481, 0.7812, 0.00155, 0.7812, 0.01481, 0.7812, 0.01481, 0.8125, 0.00155, 0.8125, 0.01481, 0.8125, 0.01481, 0.8438, 0.00155, 0.8438, 0.01481, 0.8438, 0.01481, 0.875, 0.00155, 0.875, 0.01481, 0.875, 0.01481, 0.9062, 0.00155, 0.9062, 0.01481, 0.9062, 0.01481, 0.9375, 0.00155, 0.9375, 0.01481, 0.9375, 0.01481, 0.9688, 0.00155, 0.9688, 7.35e-05, 1.0, 7.35e-05, 0.9688, 0.05765, 0.9688, 7.35e-05, 0.9688, 7.35e-05, 0.9375, 0.05765, 0.9375, 7.35e-05, 0.9375, 7.35e-05, 0.9062, 0.05765, 0.9062, 7.35e-05, 0.9062, 7.35e-05, 0.875, 0.05765, 0.875, 7.35e-05, 0.875, 7.35e-05, 0.8438, 0.05765, 0.8438, 7.35e-05, 0.8438, 7.35e-05, 0.8125, 0.05765, 0.8125, 7.35e-05, 0.8125, 7.35e-05, 0.7812, 0.05765, 0.7812, 7.35e-05, 0.7812, 7.35e-05, 0.75, 0.05765, 0.75, 7.35e-05, 0.75, 7.35e-05, 0.7188, 0.05765, 0.7188, 7.35e-05, 0.7188, 7.35e-05, 0.6875, 0.05765, 0.6875, 7.35e-05, 0.6875, 7.35e-05, 0.6562, 0.05765, 0.6562, 7.35e-05, 0.6562, 7.35e-05, 0.625, 0.05765, 0.625, 7.35e-05, 0.625, 7.35e-05, 0.5938, 0.05765, 0.5938, 7.35e-05, 0.5938, 7.35e-05, 0.5625, 0.05765, 0.5625, 7.35e-05, 0.5625, 7.35e-05, 0.5312, 0.05765, 0.5312, 7.35e-05, 0.5312, 7.35e-05, 0.5, 0.05765, 0.5, 7.35e-05, 0.5, 7.35e-05, 0.4688, 0.05765, 0.4688, 7.35e-05, 0.4688, 7.35e-05, 0.4375, 0.05765, 0.4375, 7.35e-05, 0.4375, 7.35e-05, 0.4062, 0.05765, 0.4062, 7.35e-05, 0.4062, 7.35e-05, 0.375, 0.05765, 0.375, 7.35e-05, 0.375, 7.35e-05, 0.3438, 0.05765, 0.3438, 7.35e-05, 0.3438, 7.35e-05, 0.3125, 0.05765, 0.3125, 7.35e-05, 0.3125, 7.35e-05, 0.2812, 0.05765, 0.2812, 7.35e-05, 0.2812, 7.35e-05, 0.25, 0.05765, 0.25, 7.35e-05, 0.25, 7.35e-05, 0.2188, 0.05765, 0.2188, 7.35e-05, 0.2188, 7.35e-05, 0.1875, 0.05765, 0.1875, 7.35e-05, 0.1875, 7.35e-05, 0.1562, 0.05765, 0.1562, 7.35e-05, 0.1562, 7.35e-05, 0.125, 0.05765, 0.125, 7.35e-05, 0.125, 7.35e-05, 0.09375, 0.05765, 0.09375, 7.35e-05, 0.09375, 7.35e-05, 0.0625, 0.05765, 0.0625, 7.35e-05, 0.0625, 7.35e-05, 0.03125, 0.05765, 0.03125, 0.05925, 1.0, 0.05925, 0.9688, 0.06289, 0.9688, 0.05925, 0.9688, 0.05925, 0.9375, 0.06289, 0.9375, 0.05925, 0.9375, 0.05925, 0.9062, 0.06289, 0.9062, 0.05925, 0.9062, 0.05925, 0.875, 0.06289, 0.875, 0.05925, 0.875, 0.05925, 0.8438, 0.06289, 0.8438, 0.05925, 0.8438, 0.05925, 0.8125, 0.06289, 0.8125, 0.05925, 0.8125, 0.05925, 0.7812, 0.06289, 0.7812, 0.05925, 0.7812, 0.05925, 0.75, 0.06289, 0.75, 0.05925, 0.75, 0.05925, 0.7188, 0.06289, 0.7188, 0.05925, 0.7188, 0.05925, 0.6875, 0.06289, 0.6875, 0.05925, 0.6875, 0.05925, 0.6562, 0.06289, 0.6562, 0.05925, 0.6562, 0.05925, 0.625, 0.06289, 0.625, 0.05925, 0.625, 0.05925, 0.5938, 0.06289, 0.5938, 0.05925, 0.5938, 0.05925, 0.5625, 0.06289, 0.5625, 0.05925, 0.5625, 0.05925, 0.5312, 0.06289, 0.5312, 0.05925, 0.5312, 0.05925, 0.5, 0.06289, 0.5, 0.05925, 0.5, 0.05925, 0.4688, 0.06289, 0.4688, 0.05925, 0.4688, 0.05925, 0.4375, 0.06289, 0.4375, 0.05925, 0.4375, 0.05925, 0.4062, 0.06289, 0.4062, 0.05925, 0.4062, 0.05925, 0.375, 0.06289, 0.375, 0.05925, 0.375, 0.05925, 0.3438, 0.06289, 0.3438, 0.05925, 0.3438, 0.05925, 0.3125, 0.06289, 0.3125, 0.05925, 0.3125, 0.05925, 0.2812, 0.06289, 0.2812, 0.05925, 0.2812, 0.05925, 0.25, 0.06289, 0.25, 0.05925, 0.25, 0.05925, 0.2188, 0.06289, 0.2188, 0.05925, 0.2188, 0.05925, 0.1875, 0.06289, 0.1875, 0.05925, 0.1875, 0.05925, 0.1562, 0.06289, 0.1562, 0.05925, 0.1562, 0.05925, 0.125, 0.06289, 0.125, 0.05925, 0.125, 0.05925, 0.09375, 0.06289, 0.09375, 0.05925, 0.09375, 0.05925, 0.0625, 0.06289, 0.0625, 0.05925, 0.0625, 0.05925, 0.03125, 0.06289, 0.03125, 0.1144, 0.9688, 0.2979, 0.9688, 0.2979, 1.0, 0.1144, 0.9375, 0.2979, 0.9375, 0.2979, 0.9688, 0.1144, 0.9062, 0.2979, 0.9062, 0.2979, 0.9375, 0.1144, 0.875, 0.2979, 0.875, 0.2979, 0.9062, 0.1144, 0.8438, 0.2979, 0.8438, 0.2979, 0.875, 0.1144, 0.8125, 0.2979, 0.8125, 0.2979, 0.8438, 0.1144, 0.7812, 0.2979, 0.7812, 0.2979, 0.8125, 0.1144, 0.75, 0.2979, 0.75, 0.2979, 0.7812, 0.1144, 0.7188, 0.2979, 0.7188, 0.2979, 0.75, 0.1144, 0.6875, 0.2979, 0.6875, 0.2979, 0.7188, 0.1144, 0.6562, 0.2979, 0.6562, 0.2979, 0.6875, 0.1144, 0.625, 0.2979, 0.625, 0.2979, 0.6562, 0.1144, 0.5938, 0.2979, 0.5938, 0.2979, 0.625, 0.1144, 0.5625, 0.2979, 0.5625, 0.2979, 0.5938, 0.1144, 0.5312, 0.2979, 0.5312, 0.2979, 0.5625, 0.1144, 0.5, 0.2979, 0.5, 0.2979, 0.5312, 0.1144, 0.4688, 0.2979, 0.4688, 0.2979, 0.5, 0.1144, 0.4375, 0.2979, 0.4375, 0.2979, 0.4688, 0.1144, 0.4062, 0.2979, 0.4062, 0.2979, 0.4375, 0.1144, 0.375, 0.2979, 0.375, 0.2979, 0.4062, 0.1144, 0.3438, 0.2979, 0.3438, 0.2979, 0.375, 0.1144, 0.3125, 0.2979, 0.3125, 0.2979, 0.3438, 0.1144, 0.2812, 0.2979, 0.2812, 0.2979, 0.3125, 0.1144, 0.25, 0.2979, 0.25, 0.2979, 0.2812, 0.1144, 0.2188, 0.2979, 0.2188, 0.2979, 0.25, 0.1144, 0.1875, 0.2979, 0.1875, 0.2979, 0.2188, 0.1144, 0.1562, 0.2979, 0.1562, 0.2979, 0.1875, 0.1144, 0.125, 0.2979, 0.125, 0.2979, 0.1562, 0.1144, 0.09375, 0.2979, 0.09375, 0.2979, 0.125, 0.1144, 0.0625, 0.2979, 0.0625, 0.2979, 0.09375, 0.1144, 0.03125, 0.2979, 0.03125, 0.2979, 0.0625])
me_plane.materials.append(mat_material_002)
me_plane.use_remesh_fix_poles = True
me_plane.use_remesh_preserve_attributes = False
me_plane.use_mirror_vertex_groups = False
me_plane.update()
me_plane_001 = bpy.data.meshes.new('Plane.001')
me_plane_001.from_pydata([(16.0, 32.0, 0.0005), (16.0, -32.0, 0.0005), (20.0, 32.0, 0.001), (20.0, -32.0, 0.001), (16.0, -30.0, 0.0005), (16.0, -28.0, 0.0005), (16.0, -26.0, 0.0005), (16.0, -24.0, 0.0005), (16.0, -22.0, 0.0005), (16.0, -20.0, 0.0005), (16.0, -18.0, 0.0005), (16.0, -16.0, 0.0005), (16.0, -14.0, 0.0005), (16.0, -12.0, 0.0005), (16.0, -10.0, 0.0005), (16.0, -8.0, 0.0005), (16.0, -6.0, 0.0005), (16.0, -4.0, 0.0005), (16.0, -2.0, 0.0005), (16.0, 7.55e-07, 0.0005), (16.0, 2.0, 0.0005), (16.0, 4.0, 0.0005), (16.0, 6.0, 0.0005), (16.0, 8.0, 0.0005), (16.0, 10.0, 0.0005), (16.0, 12.0, 0.0005), (16.0, 14.0, 0.0005), (16.0, 16.0, 0.0005), (16.0, 18.0, 0.0005), (16.0, 20.0, 0.0005), (16.0, 22.0, 0.0005), (16.0, 24.0, 0.0005), (16.0, 26.0, 0.0005), (16.0, 28.0, 0.0005), (16.0, 30.0, 0.0005), (20.0, -30.0, 0.001), (20.0, -28.0, 0.001), (20.0, -26.0, 0.001), (20.0, -24.0, 0.001), (20.0, -22.0, 0.001), (20.0, -20.0, 0.001), (20.0, -18.0, 0.001), (20.0, -16.0, 0.001), (20.0, -14.0, 0.001), (20.0, -12.0, 0.001), (20.0, -10.0, 0.001), (20.0, -8.0, 0.001), (20.0, -6.0, 0.001), (20.0, -4.0, 0.001), (20.0, -2.0, 0.001), (20.0, 1.208e-06, 0.001), (20.0, 2.0, 0.001), (20.0, 4.0, 0.001), (20.0, 6.0, 0.001), (20.0, 8.0, 0.001), (20.0, 10.0, 0.001), (20.0, 12.0, 0.001), (20.0, 14.0, 0.001), (20.0, 16.0, 0.001), (20.0, 18.0, 0.001), (20.0, 20.0, 0.001), (20.0, 22.0, 0.001), (20.0, 24.0, 0.001), (20.0, 26.0, 0.001), (20.0, 28.0, 0.001), (20.0, 30.0, 0.001), (-16.0, 32.0, 0.0005), (4.085e-07, 32.0, -0.3), (-16.0, -32.0, 0.0005), (1.007e-05, -32.0, -0.3), (-20.0, 32.0, 0.001), (-20.0, -32.0, 0.001), (-16.0, -30.0, 0.0005), (-16.0, -28.0, 0.0005), (-16.0, -26.0, 0.0005), (-16.0, -24.0, 0.0005), (-16.0, -22.0, 0.0005), (-16.0, -20.0, 0.0005), (-16.0, -18.0, 0.0005), (-16.0, -16.0, 0.0005), (-16.0, -14.0, 0.0005), (-16.0, -12.0, 0.0005), (-16.0, -10.0, 0.0005), (-16.0, -8.0, 0.0005), (-16.0, -6.0, 0.0005), (-16.0, -4.0, 0.0005), (-16.0, -2.0, 0.0005), (-16.0, -7.55e-07, 0.0005), (-16.0, 2.0, 0.0005), (-16.0, 4.0, 0.0005), (-16.0, 6.0, 0.0005), (-16.0, 8.0, 0.0005), (-16.0, 10.0, 0.0005), (-16.0, 12.0, 0.0005), (-16.0, 14.0, 0.0005), (-16.0, 16.0, 0.0005), (-16.0, 18.0, 0.0005), (-16.0, 20.0, 0.0005), (-16.0, 22.0, 0.0005), (-16.0, 24.0, 0.0005), (-16.0, 26.0, 0.0005), (-16.0, 28.0, 0.0005), (-16.0, 30.0, 0.0005), (7.105e-07, 30.0, -0.3), (1.013e-06, 28.0, -0.3), (1.315e-06, 26.0, -0.3), (1.616e-06, 24.0, -0.3), (1.918e-06, 22.0, -0.3), (2.22e-06, 20.0, -0.3), (2.522e-06, 18.0, -0.3), (2.824e-06, 16.0, -0.3), (3.126e-06, 14.0, -0.3), (3.428e-06, 12.0, -0.3), (3.73e-06, 10.0, -0.3), (4.032e-06, 8.0, -0.3), (4.334e-06, 6.0, -0.3), (4.636e-06, 4.0, -0.3), (4.938e-06, 2.0, -0.3), (5.24e-06, 3.956e-13, -0.3), (5.542e-06, -2.0, -0.3), (5.844e-06, -4.0, -0.3), (6.146e-06, -6.0, -0.3), (6.448e-06, -8.0, -0.3), (6.75e-06, -10.0, -0.3), (7.052e-06, -12.0, -0.3), (7.354e-06, -14.0, -0.3), (7.656e-06, -16.0, -0.3), (7.958e-06, -18.0, -0.3), (8.26e-06, -20.0, -0.3), (8.562e-06, -22.0, -0.3), (8.864e-06, -24.0, -0.3), (9.166e-06, -26.0, -0.3), (9.468e-06, -28.0, -0.3), (9.77e-06, -30.0, -0.3), (-20.0, -30.0, 0.001), (-20.0, -28.0, 0.001), (-20.0, -26.0, 0.001), (-20.0, -24.0, 0.001), (-20.0, -22.0, 0.001), (-20.0, -20.0, 0.001), (-20.0, -18.0, 0.001), (-20.0, -16.0, 0.001), (-20.0, -14.0, 0.001), (-20.0, -12.0, 0.001), (-20.0, -10.0, 0.001), (-20.0, -8.0, 0.001), (-20.0, -6.0, 0.001), (-20.0, -4.0, 0.001), (-20.0, -2.0, 0.001), (-20.0, -1.208e-06, 0.001), (-20.0, 2.0, 0.001), (-20.0, 4.0, 0.001), (-20.0, 6.0, 0.001), (-20.0, 8.0, 0.001), (-20.0, 10.0, 0.001), (-20.0, 12.0, 0.001), (-20.0, 14.0, 0.001), (-20.0, 16.0, 0.001), (-20.0, 18.0, 0.001), (-20.0, 20.0, 0.001), (-20.0, 22.0, 0.001), (-20.0, 24.0, 0.001), (-20.0, 26.0, 0.001), (-20.0, 28.0, 0.001), (-20.0, 30.0, 0.001)], [], [(133, 1, 4), (1, 35, 4), (34, 2, 0), (33, 65, 34), (32, 64, 33), (31, 63, 32), (30, 62, 31), (29, 61, 30), (28, 60, 29), (27, 59, 28), (26, 58, 27), (25, 57, 26), (24, 56, 25), (23, 55, 24), (22, 54, 23), (21, 53, 22), (20, 52, 21), (19, 51, 20), (18, 50, 19), (17, 49, 18), (16, 48, 17), (15, 47, 16), (14, 46, 15), (13, 45, 14), (12, 44, 13), (11, 43, 12), (10, 42, 11), (9, 41, 10), (8, 40, 9), (7, 39, 8), (6, 38, 7), (5, 37, 6), (4, 36, 5), (67, 34, 0), (103, 33, 34), (104, 32, 33), (105, 31, 32), (106, 30, 31), (107, 29, 30), (108, 28, 29), (109, 27, 28), (110, 26, 27), (111, 25, 26), (112, 24, 25), (113, 23, 24), (114, 22, 23), (115, 21, 22), (116, 20, 21), (117, 19, 20), (118, 18, 19), (119, 17, 18), (120, 16, 17), (121, 15, 16), (122, 14, 15), (123, 13, 14), (124, 12, 13), (125, 11, 12), (126, 10, 11), (127, 9, 10), (128, 8, 9), (129, 7, 8), (130, 6, 7), (131, 5, 6), (132, 4, 5), (68, 133, 72), (134, 68, 72), (70, 102, 66), (164, 101, 102), (163, 100, 101), (162, 99, 100), (161, 98, 99), (160, 97, 98), (159, 96, 97), (158, 95, 96), (157, 94, 95), (156, 93, 94), (155, 92, 93), (154, 91, 92), (153, 90, 91), (152, 89, 90), (151, 88, 89), (150, 87, 88), (149, 86, 87), (148, 85, 86), (147, 84, 85), (146, 83, 84), (145, 82, 83), (144, 81, 82), (143, 80, 81), (142, 79, 80), (141, 78, 79), (140, 77, 78), (139, 76, 77), (138, 75, 76), (137, 74, 75), (136, 73, 74), (135, 72, 73), (102, 67, 66), (101, 103, 102), (100, 104, 101), (99, 105, 100), (98, 106, 99), (97, 107, 98), (96, 108, 97), (95, 109, 96), (94, 110, 95), (93, 111, 94), (92, 112, 93), (91, 113, 92), (90, 114, 91), (89, 115, 90), (88, 116, 89), (87, 117, 88), (86, 118, 87), (85, 119, 86), (84, 120, 85), (83, 121, 84), (82, 122, 83), (81, 123, 82), (80, 124, 81), (79, 125, 80), (78, 126, 79), (77, 127, 78), (76, 128, 77), (75, 129, 76), (74, 130, 75), (73, 131, 74), (72, 132, 73), (133, 69, 1), (1, 3, 35), (34, 65, 2), (33, 64, 65), (32, 63, 64), (31, 62, 63), (30, 61, 62), (29, 60, 61), (28, 59, 60), (27, 58, 59), (26, 57, 58), (25, 56, 57), (24, 55, 56), (23, 54, 55), (22, 53, 54), (21, 52, 53), (20, 51, 52), (19, 50, 51), (18, 49, 50), (17, 48, 49), (16, 47, 48), (15, 46, 47), (14, 45, 46), (13, 44, 45), (12, 43, 44), (11, 42, 43), (10, 41, 42), (9, 40, 41), (8, 39, 40), (7, 38, 39), (6, 37, 38), (5, 36, 37), (4, 35, 36), (67, 103, 34), (103, 104, 33), (104, 105, 32), (105, 106, 31), (106, 107, 30), (107, 108, 29), (108, 109, 28), (109, 110, 27), (110, 111, 26), (111, 112, 25), (112, 113, 24), (113, 114, 23), (114, 115, 22), (115, 116, 21), (116, 117, 20), (117, 118, 19), (118, 119, 18), (119, 120, 17), (120, 121, 16), (121, 122, 15), (122, 123, 14), (123, 124, 13), (124, 125, 12), (125, 126, 11), (126, 127, 10), (127, 128, 9), (128, 129, 8), (129, 130, 7), (130, 131, 6), (131, 132, 5), (132, 133, 4), (68, 69, 133), (134, 71, 68), (70, 164, 102), (164, 163, 101), (163, 162, 100), (162, 161, 99), (161, 160, 98), (160, 159, 97), (159, 158, 96), (158, 157, 95), (157, 156, 94), (156, 155, 93), (155, 154, 92), (154, 153, 91), (153, 152, 90), (152, 151, 89), (151, 150, 88), (150, 149, 87), (149, 148, 86), (148, 147, 85), (147, 146, 84), (146, 145, 83), (145, 144, 82), (144, 143, 81), (143, 142, 80), (142, 141, 79), (141, 140, 78), (140, 139, 77), (139, 138, 76), (138, 137, 75), (137, 136, 74), (136, 135, 73), (135, 134, 72), (102, 103, 67), (101, 104, 103), (100, 105, 104), (99, 106, 105), (98, 107, 106), (97, 108, 107), (96, 109, 108), (95, 110, 109), (94, 111, 110), (93, 112, 111), (92, 113, 112), (91, 114, 113), (90, 115, 114), (89, 116, 115), (88, 117, 116), (87, 118, 117), (86, 119, 118), (85, 120, 119), (84, 121, 120), (83, 122, 121), (82, 123, 122), (81, 124, 123), (80, 125, 124), (79, 126, 125), (78, 127, 126), (77, 128, 127), (76, 129, 128), (75, 130, 129), (74, 131, 130), (73, 132, 131), (72, 133, 132)])
_uv = me_plane_001.uv_layers.new(name='UVMap')
_uv.uv.foreach_set('vector', [0.5303, 0.03125, 0.3469, 0.0, 0.3469, 0.03125, 0.05765, 0.0, 7.35e-05, 0.03125, 0.05765, 0.03125, 0.05765, 0.9688, 7.35e-05, 1.0, 0.05765, 1.0, 0.05765, 0.9375, 7.35e-05, 0.9688, 0.05765, 0.9688, 0.05765, 0.9062, 7.35e-05, 0.9375, 0.05765, 0.9375, 0.05765, 0.875, 7.35e-05, 0.9062, 0.05765, 0.9062, 0.05765, 0.8438, 7.35e-05, 0.875, 0.05765, 0.875, 0.05765, 0.8125, 7.35e-05, 0.8438, 0.05765, 0.8438, 0.05765, 0.7812, 7.35e-05, 0.8125, 0.05765, 0.8125, 0.05765, 0.75, 7.35e-05, 0.7812, 0.05765, 0.7812, 0.05765, 0.7188, 7.35e-05, 0.75, 0.05765, 0.75, 0.05765, 0.6875, 7.35e-05, 0.7188, 0.05765, 0.7188, 0.05765, 0.6562, 7.35e-05, 0.6875, 0.05765, 0.6875, 0.05765, 0.625, 7.35e-05, 0.6562, 0.05765, 0.6562, 0.05765, 0.5938, 7.35e-05, 0.625, 0.05765, 0.625, 0.05765, 0.5625, 7.35e-05, 0.5938, 0.05765, 0.5938, 0.05765, 0.5312, 7.35e-05, 0.5625, 0.05765, 0.5625, 0.05765, 0.5, 7.35e-05, 0.5312, 0.05765, 0.5312, 0.05765, 0.4688, 7.35e-05, 0.5, 0.05765, 0.5, 0.05765, 0.4375, 7.35e-05, 0.4688, 0.05765, 0.4688, 0.05765, 0.4062, 7.35e-05, 0.4375, 0.05765, 0.4375, 0.05765, 0.375, 7.35e-05, 0.4062, 0.05765, 0.4062, 0.05765, 0.3438, 7.35e-05, 0.375, 0.05765, 0.375, 0.05765, 0.3125, 7.35e-05, 0.3438, 0.05765, 0.3438, 0.05765, 0.2812, 7.35e-05, 0.3125, 0.05765, 0.3125, 0.05765, 0.25, 7.35e-05, 0.2812, 0.05765, 0.2812, 0.05765, 0.2188, 7.35e-05, 0.25, 0.05765, 0.25, 0.05765, 0.1875, 7.35e-05, 0.2188, 0.05765, 0.2188, 0.05765, 0.1562, 7.35e-05, 0.1875, 0.05765, 0.1875, 0.05765, 0.125, 7.35e-05, 0.1562, 0.05765, 0.1562, 0.05765, 0.09375, 7.35e-05, 0.125, 0.05765, 0.125, 0.05765, 0.0625, 7.35e-05, 0.09375, 0.05765, 0.09375, 0.05765, 0.03125, 7.35e-05, 0.0625, 0.05765, 0.0625, 0.5303, 1.0, 0.3469, 0.9688, 0.3469, 1.0, 0.5303, 0.9688, 0.3469, 0.9375, 0.3469, 0.9688, 0.5303, 0.9375, 0.3469, 0.9062, 0.3469, 0.9375, 0.5303, 0.9062, 0.3469, 0.875, 0.3469, 0.9062, 0.5303, 0.875, 0.3469, 0.8438, 0.3469, 0.875, 0.5303, 0.8438, 0.3469, 0.8125, 0.3469, 0.8438, 0.5303, 0.8125, 0.3469, 0.7812, 0.3469, 0.8125, 0.5303, 0.7812, 0.3469, 0.75, 0.3469, 0.7812, 0.5303, 0.75, 0.3469, 0.7188, 0.3469, 0.75, 0.5303, 0.7188, 0.3469, 0.6875, 0.3469, 0.7188, 0.5303, 0.6875, 0.3469, 0.6562, 0.3469, 0.6875, 0.5303, 0.6562, 0.3469, 0.625, 0.3469, 0.6562, 0.5303, 0.625, 0.3469, 0.5938, 0.3469, 0.625, 0.5303, 0.5938, 0.3469, 0.5625, 0.3469, 0.5938, 0.5303, 0.5625, 0.3469, 0.5312, 0.3469, 0.5625, 0.5303, 0.5312, 0.3469, 0.5, 0.3469, 0.5312, 0.5303, 0.5, 0.3469, 0.4688, 0.3469, 0.5, 0.5303, 0.4688, 0.3469, 0.4375, 0.3469, 0.4688, 0.5303, 0.4375, 0.3469, 0.4062, 0.3469, 0.4375, 0.5303, 0.4062, 0.3469, 0.375, 0.3469, 0.4062, 0.5303, 0.375, 0.3469, 0.3438, 0.3469, 0.375, 0.5303, 0.3438, 0.3469, 0.3125, 0.3469, 0.3438, 0.5303, 0.3125, 0.3469, 0.2812, 0.3469, 0.3125, 0.5303, 0.2812, 0.3469, 0.25, 0.3469, 0.2812, 0.5303, 0.25, 0.3469, 0.2188, 0.3469, 0.25, 0.5303, 0.2188, 0.3469, 0.1875, 0.3469, 0.2188, 0.5303, 0.1875, 0.3469, 0.1562, 0.3469, 0.1875, 0.5303, 0.1562, 0.3469, 0.125, 0.3469, 0.1562, 0.5303, 0.125, 0.3469, 0.09375, 0.3469, 0.125, 0.5303, 0.09375, 0.3469, 0.0625, 0.3469, 0.09375, 0.5303, 0.0625, 0.3469, 0.03125, 0.3469, 0.0625, 0.1145, 0.0, 0.2979, 0.03125, 0.1145, 0.03125, 7.35e-05, 0.03125, 0.05765, 0.0, 0.05765, 0.03125, 7.35e-05, 1.0, 0.05765, 0.9688, 0.05765, 1.0, 7.35e-05, 0.9688, 0.05765, 0.9375, 0.05765, 0.9688, 7.35e-05, 0.9375, 0.05765, 0.9062, 0.05765, 0.9375, 7.35e-05, 0.9062, 0.05765, 0.875, 0.05765, 0.9062, 7.35e-05, 0.875, 0.05765, 0.8438, 0.05765, 0.875, 7.35e-05, 0.8438, 0.05765, 0.8125, 0.05765, 0.8438, 7.35e-05, 0.8125, 0.05765, 0.7812, 0.05765, 0.8125, 7.35e-05, 0.7812, 0.05765, 0.75, 0.05765, 0.7812, 7.35e-05, 0.75, 0.05765, 0.7188, 0.05765, 0.75, 7.35e-05, 0.7188, 0.05765, 0.6875, 0.05765, 0.7188, 7.35e-05, 0.6875, 0.05765, 0.6562, 0.05765, 0.6875, 7.35e-05, 0.6562, 0.05765, 0.625, 0.05765, 0.6562, 7.35e-05, 0.625, 0.05765, 0.5938, 0.05765, 0.625, 7.35e-05, 0.5938, 0.05765, 0.5625, 0.05765, 0.5938, 7.35e-05, 0.5625, 0.05765, 0.5312, 0.05765, 0.5625, 7.35e-05, 0.5312, 0.05765, 0.5, 0.05765, 0.5312, 7.35e-05, 0.5, 0.05765, 0.4688, 0.05765, 0.5, 7.35e-05, 0.4688, 0.05765, 0.4375, 0.05765, 0.4688, 7.35e-05, 0.4375, 0.05765, 0.4062, 0.05765, 0.4375, 7.35e-05, 0.4062, 0.05765, 0.375, 0.05765, 0.4062, 7.35e-05, 0.375, 0.05765, 0.3438, 0.05765, 0.375, 7.35e-05, 0.3438, 0.05765, 0.3125, 0.05765, 0.3438, 7.35e-05, 0.3125, 0.05765, 0.2812, 0.05765, 0.3125, 7.35e-05, 0.2812, 0.05765, 0.25, 0.05765, 0.2812, 7.35e-05, 0.25, 0.05765, 0.2188, 0.05765, 0.25, 7.35e-05, 0.2188, 0.05765, 0.1875, 0.05765, 0.2188, 7.35e-05, 0.1875, 0.05765, 0.1562, 0.05765, 0.1875, 7.35e-05, 0.1562, 0.05765, 0.125, 0.05765, 0.1562, 7.35e-05, 0.125, 0.05765, 0.09375, 0.05765, 0.125, 7.35e-05, 0.09375, 0.05765, 0.0625, 0.05765, 0.09375, 7.35e-05, 0.0625, 0.05765, 0.03125, 0.05765, 0.0625, 0.1145, 0.9688, 0.2979, 1.0, 0.1145, 1.0, 0.1145, 0.9375, 0.2979, 0.9688, 0.1145, 0.9688, 0.1145, 0.9062, 0.2979, 0.9375, 0.1145, 0.9375, 0.1145, 0.875, 0.2979, 0.9062, 0.1145, 0.9062, 0.1145, 0.8438, 0.2979, 0.875, 0.1145, 0.875, 0.1145, 0.8125, 0.2979, 0.8438, 0.1145, 0.8438, 0.1145, 0.7812, 0.2979, 0.8125, 0.1145, 0.8125, 0.1145, 0.75, 0.2979, 0.7812, 0.1145, 0.7812, 0.1145, 0.7188, 0.2979, 0.75, 0.1145, 0.75, 0.1145, 0.6875, 0.2979, 0.7188, 0.1145, 0.7188, 0.1145, 0.6562, 0.2979, 0.6875, 0.1145, 0.6875, 0.1145, 0.625, 0.2979, 0.6562, 0.1145, 0.6562, 0.1145, 0.5938, 0.2979, 0.625, 0.1145, 0.625, 0.1145, 0.5625, 0.2979, 0.5938, 0.1145, 0.5938, 0.1145, 0.5312, 0.2979, 0.5625, 0.1145, 0.5625, 0.1145, 0.5, 0.2979, 0.5312, 0.1145, 0.5312, 0.1145, 0.4688, 0.2979, 0.5, 0.1145, 0.5, 0.1145, 0.4375, 0.2979, 0.4688, 0.1145, 0.4688, 0.1145, 0.4062, 0.2979, 0.4375, 0.1145, 0.4375, 0.1145, 0.375, 0.2979, 0.4062, 0.1145, 0.4062, 0.1145, 0.3438, 0.2979, 0.375, 0.1145, 0.375, 0.1145, 0.3125, 0.2979, 0.3438, 0.1145, 0.3438, 0.1145, 0.2812, 0.2979, 0.3125, 0.1145, 0.3125, 0.1145, 0.25, 0.2979, 0.2812, 0.1145, 0.2812, 0.1145, 0.2188, 0.2979, 0.25, 0.1145, 0.25, 0.1145, 0.1875, 0.2979, 0.2188, 0.1145, 0.2188, 0.1145, 0.1562, 0.2979, 0.1875, 0.1145, 0.1875, 0.1145, 0.125, 0.2979, 0.1562, 0.1145, 0.1562, 0.1145, 0.09375, 0.2979, 0.125, 0.1145, 0.125, 0.1145, 0.0625, 0.2979, 0.09375, 0.1145, 0.09375, 0.1145, 0.03125, 0.2979, 0.0625, 0.1145, 0.0625, 0.5303, 0.03125, 0.5303, 0.0, 0.3469, 0.0, 0.05765, 0.0, 7.35e-05, 0.0, 7.35e-05, 0.03125, 0.05765, 0.9688, 7.35e-05, 0.9688, 7.35e-05, 1.0, 0.05765, 0.9375, 7.35e-05, 0.9375, 7.35e-05, 0.9688, 0.05765, 0.9062, 7.35e-05, 0.9062, 7.35e-05, 0.9375, 0.05765, 0.875, 7.35e-05, 0.875, 7.35e-05, 0.9062, 0.05765, 0.8438, 7.35e-05, 0.8438, 7.35e-05, 0.875, 0.05765, 0.8125, 7.35e-05, 0.8125, 7.35e-05, 0.8438, 0.05765, 0.7812, 7.35e-05, 0.7812, 7.35e-05, 0.8125, 0.05765, 0.75, 7.35e-05, 0.75, 7.35e-05, 0.7812, 0.05765, 0.7188, 7.35e-05, 0.7188, 7.35e-05, 0.75, 0.05765, 0.6875, 7.35e-05, 0.6875, 7.35e-05, 0.7188, 0.05765, 0.6562, 7.35e-05, 0.6562, 7.35e-05, 0.6875, 0.05765, 0.625, 7.35e-05, 0.625, 7.35e-05, 0.6562, 0.05765, 0.5938, 7.35e-05, 0.5938, 7.35e-05, 0.625, 0.05765, 0.5625, 7.35e-05, 0.5625, 7.35e-05, 0.5938, 0.05765, 0.5312, 7.35e-05, 0.5312, 7.35e-05, 0.5625, 0.05765, 0.5, 7.35e-05, 0.5, 7.35e-05, 0.5312, 0.05765, 0.4688, 7.35e-05, 0.4688, 7.35e-05, 0.5, 0.05765, 0.4375, 7.35e-05, 0.4375, 7.35e-05, 0.4688, 0.05765, 0.4062, 7.35e-05, 0.4062, 7.35e-05, 0.4375, 0.05765, 0.375, 7.35e-05, 0.375, 7.35e-05, 0.4062, 0.05765, 0.3438, 7.35e-05, 0.3438, 7.35e-05, 0.375, 0.05765, 0.3125, 7.35e-05, 0.3125, 7.35e-05, 0.3438, 0.05765, 0.2812, 7.35e-05, 0.2812, 7.35e-05, 0.3125, 0.05765, 0.25, 7.35e-05, 0.25, 7.35e-05, 0.2812, 0.05765, 0.2188, 7.35e-05, 0.2188, 7.35e-05, 0.25, 0.05765, 0.1875, 7.35e-05, 0.1875, 7.35e-05, 0.2188, 0.05765, 0.1562, 7.35e-05, 0.1562, 7.35e-05, 0.1875, 0.05765, 0.125, 7.35e-05, 0.125, 7.35e-05, 0.1562, 0.05765, 0.09375, 7.35e-05, 0.09375, 7.35e-05, 0.125, 0.05765, 0.0625, 7.35e-05, 0.0625, 7.35e-05, 0.09375, 0.05765, 0.03125, 7.35e-05, 0.03125, 7.35e-05, 0.0625, 0.5303, 1.0, 0.5303, 0.9688, 0.3469, 0.9688, 0.5303, 0.9688, 0.5303, 0.9375, 0.3469, 0.9375, 0.5303, 0.9375, 0.5303, 0.9062, 0.3469, 0.9062, 0.5303, 0.9062, 0.5303, 0.875, 0.3469, 0.875, 0.5303, 0.875, 0.5303, 0.8438, 0.3469, 0.8438, 0.5303, 0.8438, 0.5303, 0.8125, 0.3469, 0.8125, 0.5303, 0.8125, 0.5303, 0.7812, 0.3469, 0.7812, 0.5303, 0.7812, 0.5303, 0.75, 0.3469, 0.75, 0.5303, 0.75, 0.5303, 0.7188, 0.3469, 0.7188, 0.5303, 0.7188, 0.5303, 0.6875, 0.3469, 0.6875, 0.5303, 0.6875, 0.5303, 0.6562, 0.3469, 0.6562, 0.5303, 0.6562, 0.5303, 0.625, 0.3469, 0.625, 0.5303, 0.625, 0.5303, 0.5938, 0.3469, 0.5938, 0.5303, 0.5938, 0.5303, 0.5625, 0.3469, 0.5625, 0.5303, 0.5625, 0.5303, 0.5312, 0.3469, 0.5312, 0.5303, 0.5312, 0.5303, 0.5, 0.3469, 0.5, 0.5303, 0.5, 0.5303, 0.4688, 0.3469, 0.4688, 0.5303, 0.4688, 0.5303, 0.4375, 0.3469, 0.4375, 0.5303, 0.4375, 0.5303, 0.4062, 0.3469, 0.4062, 0.5303, 0.4062, 0.5303, 0.375, 0.3469, 0.375, 0.5303, 0.375, 0.5303, 0.3438, 0.3469, 0.3438, 0.5303, 0.3438, 0.5303, 0.3125, 0.3469, 0.3125, 0.5303, 0.3125, 0.5303, 0.2812, 0.3469, 0.2812, 0.5303, 0.2812, 0.5303, 0.25, 0.3469, 0.25, 0.5303, 0.25, 0.5303, 0.2188, 0.3469, 0.2188, 0.5303, 0.2188, 0.5303, 0.1875, 0.3469, 0.1875, 0.5303, 0.1875, 0.5303, 0.1562, 0.3469, 0.1562, 0.5303, 0.1562, 0.5303, 0.125, 0.3469, 0.125, 0.5303, 0.125, 0.5303, 0.09375, 0.3469, 0.09375, 0.5303, 0.09375, 0.5303, 0.0625, 0.3469, 0.0625, 0.5303, 0.0625, 0.5303, 0.03125, 0.3469, 0.03125, 0.1145, 0.0, 0.2979, 0.0, 0.2979, 0.03125, 7.35e-05, 0.03125, 7.35e-05, 0.0, 0.05765, 0.0, 7.35e-05, 1.0, 7.35e-05, 0.9688, 0.05765, 0.9688, 7.35e-05, 0.9688, 7.35e-05, 0.9375, 0.05765, 0.9375, 7.35e-05, 0.9375, 7.35e-05, 0.9062, 0.05765, 0.9062, 7.35e-05, 0.9062, 7.35e-05, 0.875, 0.05765, 0.875, 7.35e-05, 0.875, 7.35e-05, 0.8438, 0.05765, 0.8438, 7.35e-05, 0.8438, 7.35e-05, 0.8125, 0.05765, 0.8125, 7.35e-05, 0.8125, 7.35e-05, 0.7812, 0.05765, 0.7812, 7.35e-05, 0.7812, 7.35e-05, 0.75, 0.05765, 0.75, 7.35e-05, 0.75, 7.35e-05, 0.7188, 0.05765, 0.7188, 7.35e-05, 0.7188, 7.35e-05, 0.6875, 0.05765, 0.6875, 7.35e-05, 0.6875, 7.35e-05, 0.6562, 0.05765, 0.6562, 7.35e-05, 0.6562, 7.35e-05, 0.625, 0.05765, 0.625, 7.35e-05, 0.625, 7.35e-05, 0.5938, 0.05765, 0.5938, 7.35e-05, 0.5938, 7.35e-05, 0.5625, 0.05765, 0.5625, 7.35e-05, 0.5625, 7.35e-05, 0.5312, 0.05765, 0.5312, 7.35e-05, 0.5312, 7.35e-05, 0.5, 0.05765, 0.5, 7.35e-05, 0.5, 7.35e-05, 0.4688, 0.05765, 0.4688, 7.35e-05, 0.4688, 7.35e-05, 0.4375, 0.05765, 0.4375, 7.35e-05, 0.4375, 7.35e-05, 0.4062, 0.05765, 0.4062, 7.35e-05, 0.4062, 7.35e-05, 0.375, 0.05765, 0.375, 7.35e-05, 0.375, 7.35e-05, 0.3438, 0.05765, 0.3438, 7.35e-05, 0.3438, 7.35e-05, 0.3125, 0.05765, 0.3125, 7.35e-05, 0.3125, 7.35e-05, 0.2812, 0.05765, 0.2812, 7.35e-05, 0.2812, 7.35e-05, 0.25, 0.05765, 0.25, 7.35e-05, 0.25, 7.35e-05, 0.2188, 0.05765, 0.2188, 7.35e-05, 0.2188, 7.35e-05, 0.1875, 0.05765, 0.1875, 7.35e-05, 0.1875, 7.35e-05, 0.1562, 0.05765, 0.1562, 7.35e-05, 0.1562, 7.35e-05, 0.125, 0.05765, 0.125, 7.35e-05, 0.125, 7.35e-05, 0.09375, 0.05765, 0.09375, 7.35e-05, 0.09375, 7.35e-05, 0.0625, 0.05765, 0.0625, 7.35e-05, 0.0625, 7.35e-05, 0.03125, 0.05765, 0.03125, 0.1145, 0.9688, 0.2979, 0.9688, 0.2979, 1.0, 0.1145, 0.9375, 0.2979, 0.9375, 0.2979, 0.9688, 0.1145, 0.9062, 0.2979, 0.9062, 0.2979, 0.9375, 0.1145, 0.875, 0.2979, 0.875, 0.2979, 0.9062, 0.1145, 0.8438, 0.2979, 0.8438, 0.2979, 0.875, 0.1145, 0.8125, 0.2979, 0.8125, 0.2979, 0.8438, 0.1145, 0.7812, 0.2979, 0.7812, 0.2979, 0.8125, 0.1145, 0.75, 0.2979, 0.75, 0.2979, 0.7812, 0.1145, 0.7188, 0.2979, 0.7188, 0.2979, 0.75, 0.1145, 0.6875, 0.2979, 0.6875, 0.2979, 0.7188, 0.1145, 0.6562, 0.2979, 0.6562, 0.2979, 0.6875, 0.1145, 0.625, 0.2979, 0.625, 0.2979, 0.6562, 0.1145, 0.5938, 0.2979, 0.5938, 0.2979, 0.625, 0.1145, 0.5625, 0.2979, 0.5625, 0.2979, 0.5938, 0.1145, 0.5312, 0.2979, 0.5312, 0.2979, 0.5625, 0.1145, 0.5, 0.2979, 0.5, 0.2979, 0.5312, 0.1145, 0.4688, 0.2979, 0.4688, 0.2979, 0.5, 0.1145, 0.4375, 0.2979, 0.4375, 0.2979, 0.4688, 0.1145, 0.4062, 0.2979, 0.4062, 0.2979, 0.4375, 0.1145, 0.375, 0.2979, 0.375, 0.2979, 0.4062, 0.1145, 0.3438, 0.2979, 0.3438, 0.2979, 0.375, 0.1145, 0.3125, 0.2979, 0.3125, 0.2979, 0.3438, 0.1145, 0.2812, 0.2979, 0.2812, 0.2979, 0.3125, 0.1145, 0.25, 0.2979, 0.25, 0.2979, 0.2812, 0.1145, 0.2188, 0.2979, 0.2188, 0.2979, 0.25, 0.1145, 0.1875, 0.2979, 0.1875, 0.2979, 0.2188, 0.1145, 0.1562, 0.2979, 0.1562, 0.2979, 0.1875, 0.1145, 0.125, 0.2979, 0.125, 0.2979, 0.1562, 0.1145, 0.09375, 0.2979, 0.09375, 0.2979, 0.125, 0.1145, 0.0625, 0.2979, 0.0625, 0.2979, 0.09375, 0.1145, 0.03125, 0.2979, 0.03125, 0.2979, 0.0625])
me_plane_001.materials.append(mat_material_002)
me_plane_001.use_remesh_fix_poles = True
me_plane_001.use_remesh_preserve_attributes = False
me_plane_001.use_mirror_vertex_groups = False
me_plane_001.update()

# ---- objects
ob_plane = bpy.data.objects.new('plane', me_plane)
ob_plane_lod = bpy.data.objects.new('plane_lod', me_plane_001)

# ---- transforms, parenting, visibility, modifiers, constraints
ob_plane.location = (0.0, 0.0, 0.0)
ob_plane.lineart.crease_threshold = 0.0
ob_plane_lod.location = (0.0, 0.0, 0.0)
ob_plane_lod.lineart.crease_threshold = 0.0

# ---- collection membership
col_collection.objects.link(ob_plane)
col_collection_001.objects.link(ob_plane_lod)

# ---- scene / render settings (as saved in the file)
scene.frame_start = 1; scene.frame_end = 250; scene.frame_set(0)
scene.render.engine = 'BLENDER_EEVEE_NEXT'
scene.cycles.use_denoising = False
scene.cycles.samples = 128
scene.cycles.sampling_pattern = 'TABULATED_SOBOL'
scene.cycles.use_adaptive_sampling = False
scene.cycles.use_light_tree = False
scene.view_settings.view_transform = 'Filmic'
bpy.context.view_layer.update()

# ---- added for rendering (the .blend has no active camera and no usable light): camera, sun
cam_auto = bpy.data.cameras.new('AutoCamera')
cam_auto.lens = 50.0
cam_auto.sensor_width = 36.0
cam_auto.clip_end = 1235.96
ob_auto_camera = bpy.data.objects.new('AutoCamera', cam_auto)
scene.collection.objects.link(ob_auto_camera)
ob_auto_camera.location = (70.4254, -84.5104, 56.0408)
ob_auto_camera.rotation_euler = (1.09748, -7.21219e-08, 0.694738)
scene.camera = ob_auto_camera
light_auto_sun = bpy.data.lights.new('AutoSun', 'SUN')
light_auto_sun.energy = 3.0
light_auto_sun.angle = 0.0523599
ob_auto_sun = bpy.data.objects.new('AutoSun', light_auto_sun)
scene.collection.objects.link(ob_auto_sun)
ob_auto_sun.rotation_euler = (0.872665, 0.174533, 0.523599)
bpy.context.view_layer.update()
